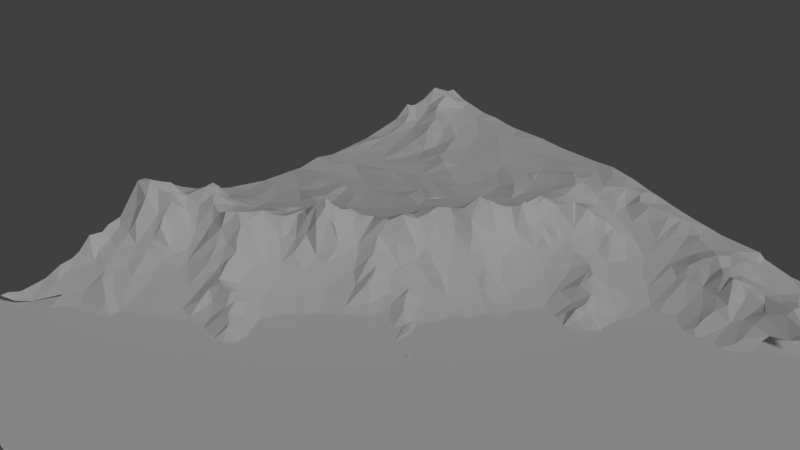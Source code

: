# Source: moretrees.blend  (saved by Blender 2.78.0; exported with 4.5.12 LTS)
import bpy
from mathutils import Matrix  # noqa: F401  (used for matrix-valued properties, if any)

bpy.ops.wm.read_factory_settings(use_empty=True)
scene = bpy.context.scene
scene.name = 'Scene'

# ---- collections
col_collection_1 = bpy.data.collections.new('Collection 1'); scene.collection.children.link(col_collection_1)
col_collection_2 = bpy.data.collections.new('Collection 2'); scene.collection.children.link(col_collection_2)
col_collection_2.hide_render = True
col_collection_2.hide_viewport = True

# ---- materials (node trees are filled in below, after node groups)
mat_planerange = bpy.data.materials.new('planerange')
mat_planerange.alpha_threshold = 0.0
mat_planerange.roughness = 0.5
mat_material_001 = bpy.data.materials.new('Material.001')
mat_material_001.alpha_threshold = 0.0
mat_material_001.roughness = 0.5
mat_isobark = bpy.data.materials.new('isobark')
mat_isobark.alpha_threshold = 0.0
mat_isobark.roughness = 0.5
mat_leaves = bpy.data.materials.new('leaves')
mat_leaves.alpha_threshold = 0.0
mat_leaves.roughness = 0.5
mat_bark = bpy.data.materials.new('bark')
mat_bark.alpha_threshold = 0.0
mat_bark.roughness = 0.5

# ---- material node trees
mat_planerange.use_nodes = True; mat_planerange.node_tree.nodes.clear()
_N = mat_planerange.node_tree.nodes; _L = mat_planerange.node_tree.links
n0 = _N.new('ShaderNodeRGBCurve'); n0.name = 'RGB Curves'; n0.location = (-268, 400)
_c = n0.mapping.curves[3]
while len(_c.points) > 2: _c.points.remove(_c.points[-1])
_c.points[0].location = (0.0, 0.0); _c.points[0].handle_type = 'AUTO'
_c.points[1].location = (0.19091, 0.2); _c.points[1].handle_type = 'AUTO'
_p = _c.points.new(0.63182, 0.68125); _p.handle_type = 'AUTO'
_p = _c.points.new(1.0, 1.0); _p.handle_type = 'AUTO'
n0.mapping.update()
n0.inputs[1].default_value = (0.1491, 0.5366, 0.009909, 1.0)
n1 = _N.new('ShaderNodeBsdfAnisotropic'); n1.name = 'Glossy BSDF'; n1.location = (71, 429)
n1.distribution = 'GGX'
n1.inputs[1].default_value = 0.801
n2 = _N.new('ShaderNodeOutputMaterial'); n2.name = 'Material Output'; n2.location = (816, 279)
n3 = _N.new('ShaderNodeBsdfDiffuse'); n3.name = 'Diffuse BSDF'; n3.location = (476, 327)
_L.new(n3.outputs[0], n2.inputs[0])
_L.new(n0.outputs[0], n1.inputs[0])
_L.new(n1.outputs[0], n3.inputs[0])
n2.is_active_output = True
mat_material_001.use_nodes = True; mat_material_001.node_tree.nodes.clear()
_N = mat_material_001.node_tree.nodes; _L = mat_material_001.node_tree.links
n0 = _N.new('ShaderNodeOutputMaterial'); n0.name = 'Material Output'; n0.location = (300, 300)
n1 = _N.new('ShaderNodeBsdfDiffuse'); n1.name = 'Diffuse BSDF'; n1.location = (10, 300)
n1.inputs[0].default_value = (0.1053, 0.2883, 0.009841, 1.0)
n1.inputs[1].default_value = 0.2313
_L.new(n1.outputs[0], n0.inputs[0])
n0.is_active_output = True
mat_isobark.use_nodes = True; mat_isobark.node_tree.nodes.clear()
_N = mat_isobark.node_tree.nodes; _L = mat_isobark.node_tree.links
n0 = _N.new('ShaderNodeOutputMaterial'); n0.name = 'Material Output'; n0.location = (300, 300)
n1 = _N.new('ShaderNodeBsdfDiffuse'); n1.name = 'Diffuse BSDF'; n1.location = (10, 300)
n1.inputs[0].default_value = (0.233, 0.06644, 0.004628, 1.0)
_L.new(n1.outputs[0], n0.inputs[0])
n0.is_active_output = True
mat_leaves.use_nodes = True; mat_leaves.node_tree.nodes.clear()
_N = mat_leaves.node_tree.nodes; _L = mat_leaves.node_tree.links
n0 = _N.new('ShaderNodeOutputMaterial'); n0.name = 'Material Output'; n0.location = (300, 300)
n1 = _N.new('ShaderNodeBsdfDiffuse'); n1.name = 'Diffuse BSDF'; n1.location = (10, 300)
n1.inputs[0].default_value = (0.05912, 0.8, 0.01468, 1.0)
_L.new(n1.outputs[0], n0.inputs[0])
n0.is_active_output = True
mat_bark.use_nodes = True; mat_bark.node_tree.nodes.clear()
_N = mat_bark.node_tree.nodes; _L = mat_bark.node_tree.links
n0 = _N.new('ShaderNodeOutputMaterial'); n0.name = 'Material Output'; n0.location = (300, 300)
n1 = _N.new('ShaderNodeBsdfDiffuse'); n1.name = 'Diffuse BSDF'; n1.location = (10, 300)
n1.inputs[0].default_value = (0.2668, 0.06684, 0.006561, 1.0)
_L.new(n1.outputs[0], n0.inputs[0])
n0.is_active_output = True

# ---- world
world_world = bpy.data.worlds.new('World'); scene.world = world_world
world_world.color = (0.05088, 0.05088, 0.05088)
world_world.use_sun_shadow = False
world_world.sun_shadow_jitter_overblur = 0.0
world_world.cycles.sampling_method = 'MANUAL'

# ---- cameras
cam_camera = bpy.data.cameras.new('Camera')
cam_camera.clip_end = 100.0
cam_camera.lens = 35.0
cam_camera.sensor_width = 32.0
cam_camera.sensor_height = 18.0
cam_camera.ortho_scale = 7.314
cam_camera.dof.focus_distance = 0.0

# ---- lights
light_sun = bpy.data.lights.new('Sun', 'SUN')
light_sun.transmission_factor = 0.0
light_sun.angle = 0.1993
light_sun.energy = 1.0
light_sun.shadow_buffer_clip_start = 0.5
light_sun.shadow_soft_size = 0.1
light_sun.shadow_cascade_max_distance = 1000.0
light_lamp = bpy.data.lights.new('Lamp', 'POINT')
light_lamp.transmission_factor = 0.0
light_lamp.cutoff_distance = 30.0
light_lamp.energy = 100.0
light_lamp.shadow_buffer_clip_start = 1.001
light_lamp.shadow_soft_size = 0.1
light_lamp.shadow_maximum_resolution = 0.006
light_lamp.use_absolute_resolution = True

# ---- meshes
me_plane_002 = bpy.data.meshes.new('Plane.002')
me_plane_002.from_pydata([(-1.0, -1.0, 0.0), (1.0, -1.0, 0.0), (-1.0, 1.0, 0.0), (1.0, 1.0, 0.0)], [], [(0, 1, 3, 2)])
me_plane_002.materials.append(mat_planerange)
me_plane_002.use_remesh_preserve_volume = False
me_plane_002.use_remesh_preserve_attributes = False
me_plane_002.use_mirror_vertex_groups = False
me_plane_002.update()
me_plane_001 = bpy.data.meshes.new('Plane.001')
me_plane_001.from_pydata([(-0.9802, -0.9802, 0.2491), (-0.9804, -0.9279, 0.2279), (-0.9802, -0.8109, 0.2097), (-0.9802, -0.7525, 0.2125), (-0.9802, -0.4375, 0.2101), (-0.9802, -0.2855, 0.2175), (-0.9801, -0.217, 0.2249), (-0.9806, -0.07029, 0.2015), (-0.9803, 0.3301, 0.1641), (-0.9801, 0.3495, 0.1501), (-0.9802, 0.4356, 0.1329), (-0.9805, 0.485, 0.1328), (-0.9803, 0.5167, 0.1202), (-0.9802, -0.6986, 0.2054), (-0.9802, -0.5226, 0.2125), (-0.9801, -0.1326, 0.2151), (-0.9801, -0.03454, 0.1961), (-0.9802, 0.02497, 0.1846), (-0.9802, 0.09074, 0.1746), (-0.958, 0.4739, 0.123), (-0.9803, -0.8998, 0.2234), (-0.9802, -0.6517, 0.2048), (-0.9387, -0.2497, 0.2151), (-0.9407, -0.1387, 0.2222), (-0.9506, -0.09629, 0.2111), (-0.9422, -0.05668, 0.2146), (-0.9802, 0.1532, 0.1683), (-0.9272, 0.2819, 0.1655), (-0.9451, 0.3467, 0.1501), (-0.9511, -0.98, 0.2508), (-0.9275, -0.9245, 0.2445), (-0.9165, -0.7962, 0.2146), (-0.9221, -0.4288, 0.2065), (-0.946, -0.3269, 0.2097), (-0.8815, -0.3175, 0.2198), (-0.9341, -0.1829, 0.2233), (-0.9211, -0.06226, 0.2141), (-0.9323, -0.009629, 0.1972), (-0.9217, 0.09491, 0.1917), (-0.937, 0.1141, 0.1855), (-0.9801, 0.2008, 0.1625), (-0.9351, 0.4877, 0.1244), (-0.911, -0.9577, 0.2665), (-0.9123, -0.9086, 0.2501), (-0.9286, -0.8718, 0.2248), (-0.9135, -0.6076, 0.2102), (-0.9113, -0.1066, 0.2222), (-0.9056, 0.04782, 0.2029), (-0.9104, 0.171, 0.1756), (-0.9145, 0.3281, 0.1621), (-0.9334, 0.3873, 0.1443), (-0.8872, -0.7948, 0.2174), (-0.8977, -0.67, 0.2137), (-0.8689, -0.6317, 0.2113), (-0.9197, -0.5037, 0.2077), (-0.8812, -0.03487, 0.2125), (-0.8759, 0.002182, 0.2091), (-0.8937, 0.06653, 0.1984), (-0.883, 0.1467, 0.1746), (-0.8845, 0.1832, 0.1817), (-0.8806, 0.2904, 0.1756), (-0.8817, 0.3271, 0.1742), (-0.9107, 0.5946, 0.1177), (-0.8811, -0.9807, 0.2854), (-0.8835, -0.941, 0.2659), (-0.8873, -0.9232, 0.2693), (-0.8585, -0.1323, 0.2144), (-0.8787, -0.08753, 0.2025), (-0.8767, 0.08776, 0.1814), (-0.8828, 0.1088, 0.1849), (-0.869, 0.2399, 0.1758), (-0.8709, 0.4227, 0.1425), (-0.8286, -0.909, 0.2524), (-0.855, -0.8933, 0.2385), (-0.8439, -0.7895, 0.2154), (-0.8558, -0.4951, 0.2077), (-0.8749, -0.411, 0.2114), (-0.8637, -0.2815, 0.221), (-0.8283, -0.2498, 0.2274), (-0.857, -0.2217, 0.227), (-0.8299, -0.2202, 0.2224), (-0.8566, -0.1562, 0.2239), (-0.8468, -0.09469, 0.201), (-0.8539, -0.0664, 0.1907), (-0.8494, 0.02506, 0.1775), (-0.8124, 0.08413, 0.1571), (-0.8683, 0.4609, 0.1375), (-0.8369, 0.493, 0.1492), (-0.8646, 0.5183, 0.1424), (-0.8641, 0.5736, 0.1297), (-0.8258, -0.9012, 0.2554), (-0.8496, -0.8539, 0.2282), (-0.8427, -0.2705, 0.2279), (-0.8225, -0.1508, 0.2027), (-0.8199, -0.01037, 0.1737), (-0.827, 0.1556, 0.1538), (-0.8449, 0.2679, 0.1822), (-0.8431, 0.3175, 0.1663), (-0.844, 0.358, 0.1572), (-0.8129, 0.5393, 0.1691), (-0.8266, -0.98, 0.2553), (-0.82, -0.9453, 0.2434), (-0.8413, -0.7004, 0.2064), (-0.8147, -0.381, 0.2075), (-0.814, -0.3319, 0.2144), (-0.806, -0.06964, 0.1794), (-0.8288, 0.1085, 0.1611), (-0.8064, 0.2457, 0.1752), (-0.8069, 0.3066, 0.1763), (-0.808, 0.409, 0.1679), (-0.8, 0.4489, 0.1624), (-0.8028, 0.5477, 0.1793), (-0.8054, 0.5909, 0.1459), (-0.7831, -0.9803, 0.245), (-0.8041, -0.8908, 0.2519), (-0.7686, -0.8789, 0.235), (-0.7691, -0.8541, 0.235), (-0.7879, -0.7957, 0.2268), (-0.7838, -0.7503, 0.2141), (-0.797, -0.1276, 0.1909), (-0.7672, 0.1272, 0.142), (-0.8346, 0.2017, 0.1589), (-0.805, 0.2715, 0.1731), (-0.7818, 0.4051, 0.1708), (-0.7851, 0.5013, 0.1705), (-0.7624, -0.9802, 0.2483), (-0.771, -0.9212, 0.2287), (-0.7605, -0.804, 0.2203), (-0.7888, -0.6244, 0.2069), (-0.7884, -0.4857, 0.2058), (-0.784, -0.3655, 0.2088), (-0.781, -0.1752, 0.208), (-0.7788, 0.02456, 0.1547), (-0.7681, 0.2274, 0.1609), (-0.7782, 0.2555, 0.1627), (-0.7738, 0.2939, 0.1544), (-0.7804, 0.3288, 0.1793), (-0.7821, 0.3493, 0.18), (-0.7831, 0.382, 0.1824), (-0.7739, 0.5431, 0.1826), (-0.7858, 0.6198, 0.1376), (-0.7426, -0.9802, 0.2592), (-0.8328, -0.5887, 0.208), (-0.7628, -0.3677, 0.2124), (-0.7761, -0.2707, 0.2145), (-0.7875, -0.2195, 0.2254), (-0.7516, -0.05923, 0.186), (-0.7541, 0.0168, 0.1608), (-0.7384, 0.09708, 0.1377), (-0.7724, 0.3636, 0.1861), (-0.7577, 0.4162, 0.1511), (-0.7769, 0.4635, 0.1557), (-0.7554, 0.4754, 0.1539), (-0.745, 0.5393, 0.1763), (-0.7513, 0.5705, 0.1785), (-0.7243, -0.9802, 0.2434), (-0.7303, -0.9521, 0.2393), (-0.731, -0.9213, 0.2209), (-0.7537, -0.7324, 0.2158), (-0.7568, -0.404, 0.2074), (-0.701, -0.2486, 0.2238), (-0.7534, -0.1539, 0.2034), (-0.754, -0.1183, 0.2005), (-0.725, -0.04256, 0.2041), (-0.7367, -0.01973, 0.1811), (-0.7582, 0.1657, 0.1358), (-0.7345, 0.2999, 0.1368), (-0.7279, 0.4944, 0.1587), (-0.7245, 0.6032, 0.1715), (-0.7242, -0.8382, 0.2286), (-0.73, -0.7719, 0.2118), (-0.731, -0.4846, 0.2087), (-0.6862, -0.3934, 0.2163), (-0.7284, -0.205, 0.2239), (-0.7006, -0.1352, 0.2275), (-0.7061, -0.0735, 0.2153), (-0.7537, 0.1832, 0.1401), (-0.7241, 0.3507, 0.144), (-0.7058, 0.3972, 0.1444), (-0.7013, 0.6255, 0.1675), (-0.6866, -0.9332, 0.2158), (-0.6972, -0.8212, 0.2262), (-0.6687, -0.7435, 0.2002), (-0.753, -0.6664, 0.2071), (-0.6813, -0.4607, 0.2076), (-0.7138, -0.3357, 0.2128), (-0.6937, -0.01946, 0.1802), (-0.6789, 0.07481, 0.1389), (-0.737, 0.2444, 0.1395), (-0.6893, -0.9802, 0.2155), (-0.666, -0.7898, 0.2125), (-0.658, -0.3627, 0.2207), (-0.6428, -0.3003, 0.2202), (-0.6887, -0.17, 0.223), (-0.6651, -0.1298, 0.253), (-0.6741, -0.1263, 0.2467), (-0.6838, -0.08874, 0.243), (-0.6707, -0.05077, 0.184), (-0.6867, 0.009067, 0.1739), (-0.6804, 0.1361, 0.124), (-0.727, 0.2216, 0.1312), (-0.6756, 0.3785, 0.1322), (-0.7018, 0.4501, 0.1308), (-0.6935, 0.4843, 0.1372), (-0.6858, 0.5339, 0.1331), (-0.6968, 0.5824, 0.1431), (-0.6457, -0.8219, 0.208), (-0.6511, -0.6805, 0.2106), (-0.6516, -0.5023, 0.2069), (-0.6244, -0.3324, 0.2296), (-0.657, -0.1992, 0.235), (-0.6245, -0.08423, 0.1932), (-0.6323, 0.003469, 0.1529), (-0.6406, 0.1828, 0.1128), (-0.6378, 0.4893, 0.124), (-0.6968, -0.8968, 0.2095), (-0.6253, -0.6802, 0.2138), (-0.6345, -0.2494, 0.2303), (-0.6293, -0.1658, 0.2431), (-0.6283, 0.04912, 0.1407), (-0.646, 0.2502, 0.1176), (-0.6214, 0.3756, 0.1216), (-0.6471, -0.9439, 0.2038), (-0.6227, -0.7573, 0.1953), (-0.6275, -0.5871, 0.2074), (-0.6038, -0.1882, 0.2667), (-0.6452, 0.3038, 0.1096), (-0.6653, 0.3475, 0.1195), (-0.5887, 0.3747, 0.1131), (-0.6716, 0.4298, 0.12), (-0.6145, -0.4517, 0.2077), (-0.5989, -0.3092, 0.23), (-0.6243, -0.2215, 0.2427), (-0.5967, -0.2036, 0.2693), (-0.5945, -0.1183, 0.2013), (-0.5963, -0.07258, 0.1808), (-0.5858, 0.002191, 0.155), (-0.5923, 0.2318, 0.1025), (-0.5609, 0.3984, 0.09837), (-0.6051, 0.4797, 0.1124), (-0.6157, 0.5172, 0.1079), (-0.5842, 0.604, 0.09968), (-0.5842, 0.6436, 0.09992), (-0.5791, -0.6745, 0.2019), (-0.5922, -0.6236, 0.2149), (-0.5245, -0.4864, 0.2089), (-0.6135, -0.3901, 0.2136), (-0.5634, -0.289, 0.2341), (-0.5569, -0.2348, 0.2432), (-0.5524, -0.1603, 0.2218), (-0.5644, -0.1089, 0.202), (-0.5623, -0.07797, 0.1756), (-0.5657, -0.02892, 0.165), (-0.5867, 0.08319, 0.1309), (-0.5483, 0.2728, 0.09428), (-0.5675, 0.3484, 0.1027), (-0.5534, 0.435, 0.09424), (-0.5644, 0.5644, 0.09629), (-0.5643, 0.6041, 0.09622), (-0.6026, -0.9264, 0.1962), (-0.5917, -0.8124, 0.1974), (-0.5597, -0.7182, 0.1946), (-0.5566, -0.6679, 0.201), (-0.5436, -0.3737, 0.2149), (-0.5433, -0.2087, 0.2652), (-0.5607, -0.1889, 0.2524), (-0.5449, -0.1091, 0.1868), (-0.562, 0.02673, 0.1562), (-0.5433, 0.1124, 0.1348), (-0.5582, 0.1924, 0.1091), (-0.5446, 0.5248, 0.09246), (-0.5445, 0.5644, 0.09235), (-0.5415, -0.7772, 0.1862), (-0.5782, -0.5921, 0.2099), (-0.5408, -0.2846, 0.229), (-0.5135, -0.241, 0.2456), (-0.5296, -0.2074, 0.2737), (-0.5239, -0.1251, 0.1997), (-0.5302, 0.06938, 0.1534), (-0.5248, 0.5049, 0.08784), (-0.5248, 0.5248, 0.08892), (-0.5272, -0.712, 0.1941), (-0.4946, -0.5922, 0.1962), (-0.4711, -0.3182, 0.2351), (-0.5073, -0.1994, 0.2731), (-0.5021, -0.1639, 0.2231), (-0.5162, -0.06979, 0.1616), (-0.5323, 0.04625, 0.1497), (-0.5201, 0.1269, 0.1269), (-0.5116, 0.238, 0.1013), (-0.5153, 0.3122, 0.08773), (-0.505, 0.4654, 0.08537), (-0.5049, 0.505, 0.08576), (-0.5502, -0.9802, 0.184), (-0.5072, -0.9561, 0.1864), (-0.544, -0.9196, 0.1855), (-0.5599, -0.8578, 0.1872), (-0.4756, -0.8218, 0.1805), (-0.4923, -0.6342, 0.1919), (-0.4696, -0.5093, 0.2067), (-0.4945, -0.5034, 0.2115), (-0.4906, -0.2246, 0.2647), (-0.471, -0.1795, 0.2048), (-0.4893, -0.1171, 0.1708), (-0.5172, -0.000383, 0.1414), (-0.5024, 0.07286, 0.1496), (-0.488, 0.2054, 0.1055), (-0.4851, 0.4456, 0.08328), (-0.4851, 0.4653, 0.08407), (-0.4538, -0.7141, 0.1866), (-0.4647, -0.6081, 0.2023), (-0.4688, -0.4356, 0.2179), (-0.4415, -0.3786, 0.2272), (-0.4627, -0.05521, 0.1391), (-0.4609, 0.335, 0.07945), (-0.4654, 0.4258, 0.0832), (-0.4653, 0.4455, 0.08033), (-0.4653, 0.703, 0.08331), (-0.4653, 0.7228, 0.08722), (-0.4594, -0.9358, 0.1788), (-0.481, -0.8995, 0.1797), (-0.4642, -0.7442, 0.1823), (-0.4378, -0.5329, 0.2108), (-0.4704, -0.2425, 0.267), (-0.4608, -0.2377, 0.2606), (-0.4677, 0.07159, 0.1486), (-0.4626, 0.1176, 0.142), (-0.4734, 0.1253, 0.139), (-0.4471, 0.251, 0.09546), (-0.4455, 0.4059, 0.0781), (-0.4455, 0.4257, 0.08102), (-0.4225, -0.7539, 0.191), (-0.4336, -0.6322, 0.1937), (-0.4298, -0.4466, 0.2177), (-0.4633, -0.2846, 0.2511), (-0.4332, -0.2684, 0.2901), (-0.4276, -0.2466, 0.2788), (-0.4419, -0.09223, 0.1495), (-0.4299, 0.03014, 0.1211), (-0.4325, 0.1273, 0.1334), (-0.4316, 0.1537, 0.1185), (-0.4236, 0.2284, 0.09486), (-0.4256, 0.3862, 0.07625), (-0.4257, 0.4059, 0.07568), (-0.3992, -0.8822, 0.1738), (-0.3982, -0.6507, 0.1986), (-0.3772, -0.3702, 0.2402), (-0.4063, -0.313, 0.2571), (-0.4059, -0.2475, 0.308), (-0.407, -0.1929, 0.2053), (-0.4615, -0.153, 0.1828), (-0.4062, 0.1499, 0.129), (-0.3941, 0.2299, 0.09447), (-0.4059, 0.3466, 0.07539), (-0.4059, 0.3861, 0.07207), (-0.421, -0.5492, 0.2055), (-0.4026, -0.4672, 0.2208), (-0.3718, -0.3141, 0.2643), (-0.3866, -0.1505, 0.1672), (-0.4039, -0.06973, 0.1378), (-0.3806, 0.02866, 0.1071), (-0.4225, 0.0873, 0.1192), (-0.3647, 0.2064, 0.09392), (-0.3861, 0.3266, 0.08002), (-0.3861, 0.3465, 0.07761), (-0.3916, -0.9802, 0.1716), (-0.3638, -0.8038, 0.1794), (-0.3945, -0.7587, 0.1871), (-0.3822, -0.4793, 0.2177), (-0.3956, -0.2639, 0.3195), (-0.3497, -0.2519, 0.263), (-0.3871, 0.1281, 0.138), (-0.372, 0.1468, 0.1156), (-0.3662, 0.2674, 0.08197), (-0.3665, 0.3267, 0.07433), (-0.3444, -0.9349, 0.1834), (-0.3483, -0.8834, 0.1874), (-0.3664, -0.6641, 0.1992), (-0.357, -0.5806, 0.2075), (-0.3512, -0.2856, 0.2869), (-0.3472, -0.1954, 0.193), (-0.3603, -0.04629, 0.1224), (-0.38, 0.1037, 0.1167), (-0.3465, 0.2277, 0.08917), (-0.3465, 0.2673, 0.07911), (-0.3247, -0.9802, 0.1827), (-0.3429, -0.7574, 0.1826), (-0.315, -0.6737, 0.1912), (-0.33, -0.562, 0.2122), (-0.3491, -0.5278, 0.2226), (-0.3354, -0.399, 0.2428), (-0.3206, -0.3495, 0.2765), (-0.3346, -0.3251, 0.2767), (-0.3274, -0.3059, 0.2694), (-0.3328, -0.2287, 0.2227), (-0.3105, -0.2105, 0.1893), (-0.3276, -0.1038, 0.1368), (-0.3294, 0.1268, 0.09636), (-0.3268, 0.2079, 0.08428), (-0.3267, 0.2277, 0.08584), (-0.3166, -0.8486, 0.1776), (-0.3052, -0.564, 0.2053), (-0.3244, -0.4527, 0.2278), (-0.3015, -0.342, 0.2846), (-0.31, -0.2789, 0.2312), (-0.311, -0.1488, 0.1593), (-0.3081, -0.05224, 0.1154), (-0.2873, 0.06917, 0.08744), (-0.3393, 0.07438, 0.09668), (-0.3069, 0.1089, 0.08946), (-0.307, 0.1624, 0.08355), (-0.3069, 0.2079, 0.0801), (-0.2887, -0.897, 0.1734), (-0.2644, -0.6461, 0.1982), (-0.2769, -0.4281, 0.234), (-0.2783, -0.1956, 0.1677), (-0.2871, 0.1089, 0.08453), (-0.2526, -0.9802, 0.1675), (-0.2843, -0.7851, 0.1836), (-0.2752, -0.3835, 0.2662), (-0.2715, -0.3483, 0.2739), (-0.2626, -0.288, 0.213), (-0.2869, -0.2512, 0.198), (-0.2653, -0.1058, 0.1292), (-0.2674, 0.0296, 0.09229), (-0.2673, 0.06931, 0.08599), (-0.2723, -0.7345, 0.1898), (-0.2137, -0.5628, 0.2153), (-0.2693, -0.5121, 0.2153), (-0.2502, -0.3949, 0.2547), (-0.2745, -0.324, 0.2471), (-0.2724, -0.1432, 0.1411), (-0.2504, -0.05936, 0.1132), (-0.2475, 0.0297, 0.09545), (-0.2316, -0.8518, 0.1864), (-0.2368, -0.7428, 0.1992), (-0.2242, -0.4024, 0.2647), (-0.2374, -0.3663, 0.2574), (-0.2355, -0.2252, 0.1663), (-0.2362, -0.08182, 0.1136), (-0.2477, 0.01005, 0.1011), (-0.2277, -0.009901, 0.1025), (-0.2277, 0.009901, 0.1036), (-0.2254, -0.7882, 0.1918), (-0.2196, -0.709, 0.1968), (-0.2374, -0.6638, 0.2034), (-0.1957, -0.4549, 0.241), (-0.2231, -0.4316, 0.2457), (-0.2076, -0.3896, 0.2721), (-0.2146, -0.3378, 0.2424), (-0.2111, -0.2979, 0.2026), (-0.208, -0.02974, 0.09689), (-0.2079, -0.009901, 0.0945), (-0.2245, -0.9802, 0.1695), (-0.2188, -0.8418, 0.1911), (-0.1582, -0.5958, 0.2229), (-0.1779, -0.4225, 0.2572), (-0.1886, -0.3721, 0.2892), (-0.1882, -0.3102, 0.2055), (-0.1938, -0.2179, 0.1631), (-0.1643, -0.1471, 0.1228), (-0.1766, -0.7197, 0.2056), (-0.15, -0.5036, 0.2424), (-0.1542, -0.4609, 0.2564), (-0.1527, -0.3564, 0.2204), (-0.1683, -0.0297, 0.09246), (-0.1823, -0.7969, 0.1885), (-0.1518, -0.3956, 0.272), (-0.1651, -0.292, 0.179), (-0.1577, -0.2304, 0.1459), (-0.1666, -0.1121, 0.1127), (-0.1681, -0.04959, 0.09833), (-0.1289, -0.7675, 0.202), (-0.1213, -0.7286, 0.2144), (-0.1651, -0.6775, 0.2058), (-0.1475, -0.4081, 0.275), (-0.09854, -0.2413, 0.1419), (-0.1308, -0.115, 0.1046), (-0.1502, -0.8418, 0.1815), (-0.1007, -0.665, 0.2206), (-0.1089, -0.505, 0.279), (-0.1106, -0.487, 0.2712), (-0.125, -0.4622, 0.2691), (-0.1273, -0.3599, 0.2045), (-0.1203, -0.3079, 0.1712), (-0.07779, -0.3035, 0.1596), (-0.1171, -0.939, 0.1764), (-0.09094, -0.7525, 0.1993), (-0.07324, -0.6445, 0.2272), (-0.1089, -0.5616, 0.2481), (-0.1302, -0.4486, 0.2522), (-0.06962, -0.4349, 0.2046), (-0.1194, -0.3999, 0.2363), (-0.07665, -0.3726, 0.1989), (-0.107, -0.192, 0.1238), (-0.09674, -0.1446, 0.1104), (-0.1041, -0.9802, 0.1725), (-0.08141, -0.8717, 0.1854), (-0.08083, -0.6047, 0.2409), (-0.08236, -0.5701, 0.27), (-0.08614, -0.5424, 0.2722), (-0.07464, -0.5111, 0.2884), (-0.08834, -0.478, 0.2467), (-0.08194, -0.2302, 0.1427), (-0.06762, -0.0912, 0.09336), (-0.09194, -0.04944, 0.08676), (-0.0415, -0.8802, 0.1936), (-0.06038, -0.6982, 0.2138), (-0.05241, -0.5232, 0.3083), (-0.05499, -0.4159, 0.1876), (-0.06338, -0.3414, 0.1826), (-0.04854, -0.3296, 0.1752), (-0.05581, -0.2113, 0.1299), (-0.0418, -0.1583, 0.1073), (-0.04997, -0.04942, 0.08487), (-0.02419, -0.9445, 0.1855), (-0.03534, -0.5953, 0.2597), (-0.04294, -0.5461, 0.327), (-0.02993, -0.4885, 0.2592), (-0.02256, -0.4652, 0.2125), (-0.01651, -0.3888, 0.1594), (-0.05317, -0.3662, 0.1951), (-0.03103, -0.2399, 0.1195), (-0.02968, -0.04959, 0.07907), (-0.0297, -0.0297, 0.07659), (-0.01098, -0.7044, 0.2318), (0.006907, -0.6795, 0.232), (-0.006172, -0.6418, 0.2375), (-0.008328, -0.6024, 0.2711), (-0.01379, -0.5631, 0.3023), (-0.01433, -0.5561, 0.3023), (-0.0279, -0.5266, 0.3117), (-0.0268, -0.5102, 0.277), (-0.03348, -0.1901, 0.1234), (-0.009963, -0.03001, 0.07511), (-0.009927, -0.01009, 0.07075), (0.002152, -0.869, 0.2015), (0.01725, -0.736, 0.2245), (0.009636, -0.5699, 0.2746), (0.009901, -0.5248, 0.2734), (0.00641, -0.3525, 0.14), (-0.008447, -0.3109, 0.1518), (-0.05877, -0.2674, 0.1365), (0.03764, -0.1686, 0.09188), (-0.01553, -0.1591, 0.1068), (0.002165, -0.1319, 0.1066), (-0.01377, -0.8149, 0.2015), (0.01384, -0.6105, 0.2624), (0.02944, -0.4596, 0.1689), (-0.001433, -0.3202, 0.1526), (0.009455, -0.2824, 0.1201), (0.02126, -0.09451, 0.08997), (0.0297, 0.009901, 0.0705), (0.02404, -0.9802, 0.1946), (0.05883, -0.9205, 0.2066), (0.05069, -0.7822, 0.2207), (0.04411, -0.6859, 0.2515), (0.04481, -0.6282, 0.2591), (0.03734, -0.4946, 0.1799), (0.05366, -0.4137, 0.1367), (0.07148, -0.322, 0.1102), (0.04454, -0.2478, 0.0975), (0.04393, -0.1275, 0.1043), (0.05727, -0.08169, 0.097), (0.06898, -0.05507, 0.1057), (0.02962, -0.009728, 0.07573), (0.0495, 0.009901, 0.07113), (0.0495, 0.0297, 0.06554), (0.05941, -0.8525, 0.2218), (0.1093, -0.7348, 0.247), (0.0684, -0.6546, 0.2606), (0.06244, -0.5992, 0.2148), (0.03174, -0.5466, 0.2286), (0.06931, 0.0297, 0.06633), (0.06931, 0.0495, 0.06162), (0.0859, -0.8229, 0.237), (0.05262, -0.5722, 0.2112), (0.08668, -0.5401, 0.1889), (0.08504, -0.4856, 0.1546), (0.07737, -0.01999, 0.08394), (0.08911, 0.0495, 0.06229), (0.08862, 0.08919, 0.05683), (0.09064, -0.8873, 0.2288), (0.09625, -0.8561, 0.2429), (0.0872, -0.6837, 0.2707), (0.08806, -0.6061, 0.2069), (0.1128, -0.2855, 0.0928), (0.09461, -0.1279, 0.09559), (0.1211, -0.03298, 0.07991), (0.1089, -0.009901, 0.08909), (0.1095, 0.02758, 0.07259), (0.1085, 0.08897, 0.06287), (0.109, 0.1277, 0.04094), (0.1109, -0.9802, 0.2206), (0.1249, -0.9159, 0.2449), (0.1287, -0.8614, 0.2924), (0.1067, -0.798, 0.241), (0.1257, -0.7011, 0.2714), (0.124, -0.6246, 0.2112), (0.1223, -0.5515, 0.1673), (0.1362, -0.4495, 0.1254), (0.1069, -0.385, 0.1137), (0.1022, -0.1057, 0.0847), (0.1651, -0.9149, 0.2601), (0.1363, -0.8815, 0.2975), (0.1481, -0.8299, 0.2795), (0.1493, -0.6768, 0.2596), (0.1579, -0.3481, 0.09619), (0.1318, -0.08225, 0.0738), (0.1484, 0.1088, 0.04423), (0.1485, 0.1287, 0.04086), (0.1652, -0.8351, 0.2885), (0.1629, -0.7813, 0.276), (0.1702, -0.7418, 0.2688), (0.162, -0.7025, 0.2856), (0.1764, -0.6649, 0.2646), (0.16, -0.6161, 0.2151), (0.1551, -0.5727, 0.1718), (0.1492, -0.5173, 0.1468), (0.1858, -0.2629, 0.07574), (0.1183, -0.2034, 0.07641), (0.1185, -0.1668, 0.07606), (0.1586, -0.0599, 0.06543), (0.1513, 0.002568, 0.06383), (0.1682, 0.08899, 0.04371), (0.1683, 0.1089, 0.04168), (0.1779, -0.9604, 0.2612), (0.1487, -0.9493, 0.2402), (0.2075, -0.9269, 0.2723), (0.1719, -0.8644, 0.3038), (0.186, -0.7994, 0.2776), (0.1885, -0.7612, 0.2671), (0.1881, -0.7228, 0.2883), (0.1699, -0.3769, 0.1028), (0.1855, -0.9806, 0.2563), (0.2152, -0.7109, 0.2489), (0.2058, -0.6471, 0.2322), (0.2076, -0.3835, 0.09492), (0.2037, -0.3185, 0.09059), (0.1503, -0.1296, 0.07595), (0.1846, -0.111, 0.0625), (0.2229, -0.03192, 0.04977), (0.1865, 0.02965, 0.05715), (0.2081, 0.04963, 0.04558), (0.2079, 0.08909, 0.04073), (0.2281, -0.9101, 0.2858), (0.2217, -0.8929, 0.2805), (0.212, -0.8412, 0.2648), (0.223, -0.6739, 0.2184), (0.2205, -0.629, 0.209), (0.2062, -0.6113, 0.1932), (0.1941, -0.5826, 0.1708), (0.2038, -0.5082, 0.1314), (0.2072, -0.2834, 0.0829), (0.2258, -0.15, 0.05589), (0.2277, 0.00989, 0.04467), (0.2278, 0.04957, 0.04164), (0.246, -0.8583, 0.2559), (0.2539, -0.7972, 0.2189), (0.2114, -0.7688, 0.2392), (0.2529, -0.6218, 0.1975), (0.214, -0.2187, 0.06582), (0.287, -0.06938, 0.0427), (0.2477, -0.009719, 0.04617), (0.2475, 0.009901, 0.04241), (0.2534, -0.9802, 0.3019), (0.2349, -0.9634, 0.2885), (0.2439, -0.9405, 0.3126), (0.2531, -0.9117, 0.2911), (0.2527, -0.7593, 0.2093), (0.244, -0.6929, 0.2182), (0.2605, -0.5711, 0.1497), (0.25, -0.4802, 0.1139), (0.2611, -0.3397, 0.07849), (0.2673, -0.0297, 0.04448), (0.2673, -0.009901, 0.04149), (0.2871, -0.9604, 0.3198), (0.2966, -0.9219, 0.3206), (0.2858, -0.8684, 0.2937), (0.2819, -0.8408, 0.2526), (0.2682, -0.8046, 0.2192), (0.2663, -0.723, 0.2129), (0.301, -0.5993, 0.1697), (0.2797, -0.541, 0.1476), (0.2689, -0.501, 0.1254), (0.2845, -0.4229, 0.09697), (0.3078, -0.2493, 0.05928), (0.2871, -0.02915, 0.0436), (0.3065, -0.9803, 0.3339), (0.3041, -0.9444, 0.3409), (0.3044, -0.8288, 0.2268), (0.3002, -0.7686, 0.1871), (0.3227, -0.7364, 0.1694), (0.2882, -0.7005, 0.1838), (0.3066, -0.5284, 0.1647), (0.305, -0.5073, 0.1472), (0.3069, -0.08911, 0.04245), (0.3069, -0.06931, 0.04095), (0.3285, -0.98, 0.3342), (0.3193, -0.8617, 0.2598), (0.3439, -0.8011, 0.1926), (0.2895, -0.6737, 0.1808), (0.2763, -0.6417, 0.1731), (0.2794, -0.6192, 0.1749), (0.3093, -0.5754, 0.1703), (0.3337, -0.516, 0.1349), (0.3147, -0.4651, 0.1204), (0.3267, -0.1287, 0.04364), (0.3267, -0.08911, 0.04064), (0.3381, -0.9216, 0.3057), (0.3434, -0.8419, 0.2451), (0.3734, -0.7886, 0.1696), (0.3658, -0.6618, 0.1388), (0.3371, -0.5954, 0.1546), (0.3415, -0.4275, 0.1119), (0.3364, -0.3996, 0.1023), (0.3465, 0.4059, 0.04051), (0.3659, -0.9449, 0.2625), (0.3254, -0.8834, 0.2597), (0.3691, -0.8468, 0.2069), (0.3637, -0.6283, 0.1311), (0.3498, -0.5639, 0.1323), (0.3434, -0.4895, 0.1337), (0.3582, -0.4611, 0.1266), (0.3705, -0.3926, 0.09916), (0.3252, -0.3443, 0.07738), (0.3626, -0.2009, 0.04897), (0.3663, -0.1485, 0.04264), (0.3663, -0.1287, 0.0406), (0.386, -0.9106, 0.2472), (0.367, -0.7258, 0.1511), (0.3729, -0.5844, 0.1381), (0.4165, -0.5737, 0.1065), (0.3798, -0.5025, 0.1181), (0.397, -0.3651, 0.09316), (0.382, -0.281, 0.06406), (0.3861, 0.4059, 0.04069), (0.4026, -0.9811, 0.2364), (0.4102, -0.919, 0.2137), (0.3913, -0.8432, 0.1884), (0.4158, -0.6154, 0.112), (0.3743, -0.4456, 0.1267), (0.3998, -0.3306, 0.08101), (0.4016, -0.2053, 0.05538), (0.4166, -0.9616, 0.2204), (0.4099, -0.8777, 0.1893), (0.4003, -0.7813, 0.154), (0.3765, -0.5287, 0.1118), (0.4266, -0.3501, 0.08241), (0.4203, -0.3033, 0.07488), (0.4258, -0.1677, 0.05147), (0.4258, -0.1484, 0.04256), (0.4427, -0.9823, 0.2248), (0.4564, -0.9119, 0.1819), (0.4591, -0.8461, 0.1555), (0.4317, -0.4552, 0.09194), (0.4227, -0.4118, 0.08292), (0.4373, -0.2476, 0.07159), (0.4391, -0.221, 0.06098), (0.4455, -0.1881, 0.04966), (0.4455, -0.1683, 0.04228), (0.4653, -0.9802, 0.2098), (0.4561, -0.9552, 0.1938), (0.4675, -0.8053, 0.1431), (0.4402, -0.6971, 0.1232), (0.5033, -0.7036, 0.1081), (0.4697, -0.6263, 0.1021), (0.4289, -0.5102, 0.09363), (0.4364, -0.3297, 0.06972), (0.4556, -0.2836, 0.05922), (0.4653, -0.2277, 0.04894), (0.4654, -0.188, 0.04231), (0.4658, -0.7499, 0.1251), (0.4534, -0.5413, 0.08919), (0.4665, -0.3894, 0.067), (0.5088, -0.3177, 0.04988), (0.4852, -0.2475, 0.04678), (0.4851, -0.2277, 0.04335), (0.4996, -0.9478, 0.1744), (0.5121, -0.8791, 0.1504), (0.4954, -0.8552, 0.1478), (0.5049, -0.2673, 0.04543), (0.505, -0.2475, 0.04325), (0.5041, -0.9818, 0.2137), (0.5518, -0.6176, 0.08456), (0.5106, -0.5812, 0.08695), (0.5173, -0.4685, 0.067), (0.4758, -0.4301, 0.07508), (0.5262, -0.368, 0.05725), (0.5248, -0.2871, 0.04421), (0.5248, -0.2673, 0.0425), (0.5446, -0.9802, 0.1739), (0.5229, -0.9302, 0.1567), (0.5359, -0.858, 0.143), (0.5335, -0.8017, 0.1233), (0.5478, -0.7396, 0.1045), (0.5644, -0.5536, 0.0754), (0.5732, -0.403, 0.05108), (0.5152, -0.404, 0.06991), (0.5445, -0.307, 0.04313), (0.5446, -0.2871, 0.04119), (0.5622, -0.7862, 0.1229), (0.5513, -0.6547, 0.09452), (0.5643, -0.3268, 0.0466), (0.5644, -0.3069, 0.04259), (0.569, -0.9801, 0.1608), (0.5745, -0.919, 0.1392), (0.5799, -0.7351, 0.1047), (0.5843, -0.3465, 0.04335), (0.5842, -0.3267, 0.04089), (0.592, -0.9557, 0.1434), (0.5964, -0.6222, 0.08378), (0.5848, -0.5803, 0.07558), (0.6232, -0.4993, 0.05861), (0.604, 0.3663, 0.04046), (0.6055, -0.9815, 0.154), (0.5937, -0.8624, 0.1181), (0.6458, -0.797, 0.09516), (0.5928, -0.7661, 0.1079), (0.5987, -0.6741, 0.08291), (0.6611, -0.611, 0.06488), (0.634, -0.5549, 0.06991), (0.6238, -0.3663, 0.0427), (0.6238, -0.3465, 0.04049), (0.6093, -0.737, 0.09716), (0.6538, -0.6784, 0.07978), (0.6376, -0.9433, 0.1286), (0.6635, -0.517, 0.06451), (0.6542, -0.46, 0.05034), (0.6833, -0.4256, 0.04379), (0.6634, -0.3861, 0.04395), (0.6634, -0.3663, 0.04067), (0.6554, -0.9801, 0.13), (0.6442, -0.8964, 0.1144), (0.6777, -0.8518, 0.09886), (0.699, -0.7479, 0.07842), (0.6825, -0.7209, 0.08333), (0.6832, -0.3861, 0.04233), (0.7184, -0.933, 0.1057), (0.7, -0.8715, 0.1017), (0.7063, -0.786, 0.08395), (0.7248, -0.5376, 0.04905), (0.703, -0.4456, 0.04453), (0.703, -0.4257, 0.0427), (0.6986, -0.4982, 0.05305), (0.7306, -0.9803, 0.1191), (0.7376, -0.5861, 0.06123), (0.7623, -0.5073, 0.0418), (0.7624, -0.9802, 0.1326), (0.758, -0.9512, 0.116), (0.7627, -0.4654, 0.04522), (0.7623, -0.4455, 0.04385), (0.7624, -0.4257, 0.04127), (0.785, -0.9807, 0.1319), (0.7822, -0.4653, 0.04051), (0.7822, -0.4257, 0.04127), (0.8218, 0.3267, 0.0423), (0.8812, 0.4653, 0.04397), (0.9604, -0.9802, 0.1123)], [(241, 242), (257, 258), (317, 318), (241, 258)], [(0, 29, 1), (20, 44, 2), (45, 14, 21), (4, 33, 5), (5, 22, 6), (15, 24, 7), (27, 8, 40), (19, 10, 9), (19, 11, 10), (19, 12, 11), (54, 4, 14), (25, 37, 16), (17, 47, 18), (38, 39, 18), (28, 50, 19), (42, 64, 30), (52, 45, 21), (23, 46, 24), (25, 36, 37), (26, 48, 40), (27, 49, 28), (41, 89, 19), (102, 52, 31), (34, 77, 22), (36, 55, 37), (55, 47, 37), (47, 57, 38), (50, 86, 41), (65, 73, 43), (43, 73, 44), (91, 51, 31), (45, 75, 54), (75, 32, 54), (76, 33, 32), (79, 81, 22), (55, 56, 47), (68, 69, 38), (96, 60, 27), (49, 71, 50), (101, 64, 63), (142, 75, 45), (81, 66, 46), (82, 67, 46), (85, 68, 57), (58, 95, 59), (96, 97, 60), (97, 61, 60), (98, 71, 61), (88, 112, 89), (100, 101, 63), (72, 73, 65), (74, 102, 51), (52, 102, 53), (76, 103, 34), (80, 81, 79), (82, 83, 67), (83, 94, 56), (94, 84, 56), (84, 85, 57), (106, 69, 68), (59, 121, 70), (72, 90, 73), (91, 118, 74), (102, 128, 142), (104, 77, 103), (78, 80, 79), (93, 66, 81), (105, 83, 82), (107, 96, 121), (96, 108, 97), (98, 110, 86), (101, 126, 72), (90, 114, 91), (91, 117, 118), (130, 104, 103), (104, 144, 92), (92, 144, 78), (145, 80, 78), (131, 93, 80), (119, 105, 93), (105, 94, 83), (132, 84, 94), (132, 85, 84), (95, 165, 121), (107, 122, 96), (122, 108, 96), (98, 138, 109), (124, 99, 87), (99, 111, 112), (113, 101, 100), (116, 117, 114), (159, 103, 129), (131, 161, 119), (120, 95, 106), (120, 165, 95), (121, 133, 107), (134, 122, 107), (122, 135, 108), (138, 123, 109), (123, 110, 109), (110, 151, 124), (127, 117, 116), (127, 158, 117), (161, 162, 119), (119, 146, 132), (165, 176, 121), (134, 135, 122), (150, 151, 123), (151, 139, 124), (139, 154, 140), (126, 215, 115), (169, 127, 116), (170, 158, 127), (142, 171, 129), (171, 159, 129), (173, 131, 145), (146, 164, 147), (148, 120, 106), (148, 165, 120), (176, 200, 133), (200, 188, 133), (188, 166, 134), (166, 135, 134), (135, 166, 136), (178, 150, 138), (153, 154, 139), (154, 168, 140), (155, 156, 141), (215, 169, 116), (169, 181, 170), (170, 182, 158), (160, 145, 144), (162, 175, 146), (146, 163, 164), (199, 165, 148), (151, 202, 152), (182, 207, 158), (207, 183, 158), (224, 171, 142), (192, 160, 144), (174, 196, 161), (166, 227, 177), (229, 202, 150), (202, 203, 167), (215, 206, 169), (190, 170, 181), (191, 185, 172), (210, 173, 160), (195, 196, 174), (196, 197, 175), (165, 213, 176), (213, 200, 176), (227, 201, 177), (177, 201, 178), (189, 222, 180), (206, 190, 181), (224, 208, 184), (191, 192, 185), (212, 198, 186), (219, 187, 198), (200, 220, 188), (223, 182, 190), (184, 246, 191), (191, 209, 192), (217, 210, 192), (210, 218, 193), (218, 194, 193), (211, 195, 194), (211, 196, 195), (211, 197, 196), (197, 212, 186), (212, 219, 198), (187, 213, 199), (227, 221, 201), (229, 239, 202), (293, 222, 189), (222, 259, 180), (259, 215, 180), (215, 260, 206), (260, 223, 206), (216, 207, 223), (207, 244, 224), (246, 209, 191), (228, 229, 201), (223, 261, 216), (216, 243, 244), (244, 273, 224), (246, 231, 209), (231, 192, 209), (212, 236, 219), (253, 213, 219), (254, 226, 220), (239, 240, 214), (248, 232, 217), (249, 218, 225), (249, 234, 218), (269, 237, 253), (226, 255, 227), (238, 229, 228), (245, 246, 230), (246, 263, 231), (264, 265, 233), (256, 229, 238), (295, 320, 259), (320, 296, 259), (262, 298, 244), (298, 273, 244), (263, 274, 247), (266, 250, 249), (266, 251, 250), (304, 267, 252), (267, 287, 278), (253, 278, 268), (269, 289, 254), (291, 240, 256), (279, 270, 240), (293, 294, 259), (294, 295, 259), (296, 297, 260), (281, 261, 272), (264, 276, 265), (286, 251, 266), (278, 288, 268), (288, 269, 268), (291, 292, 240), (292, 279, 240), (279, 280, 270), (300, 245, 282), (300, 311, 245), (311, 263, 245), (303, 286, 277), (287, 305, 278), (305, 288, 278), (288, 306, 269), (314, 342, 238), (342, 256, 238), (307, 291, 256), (297, 321, 281), (334, 275, 283), (323, 301, 275), (302, 285, 284), (302, 303, 285), (313, 304, 286), (304, 338, 287), (314, 290, 289), (315, 307, 256), (307, 308, 291), (293, 365, 294), (319, 295, 294), (319, 320, 295), (296, 344, 297), (309, 298, 321), (310, 282, 298), (311, 312, 263), (335, 323, 334), (323, 324, 301), (350, 303, 302), (340, 306, 327), (309, 332, 310), (333, 311, 299), (337, 313, 350), (341, 306, 340), (306, 328, 314), (329, 330, 315), (365, 320, 319), (320, 365, 344), (331, 309, 321), (345, 332, 309), (332, 355, 322), (333, 312, 311), (347, 334, 283), (335, 336, 323), (323, 336, 324), (349, 302, 324), (349, 350, 302), (338, 361, 325), (361, 339, 326), (326, 339, 327), (339, 340, 327), (345, 355, 332), (346, 283, 312), (346, 347, 283), (359, 381, 337), (360, 361, 338), (361, 382, 339), (340, 352, 341), (344, 366, 331), (357, 369, 347), (370, 349, 348), (363, 353, 352), (375, 344, 365), (389, 368, 355), (396, 359, 358), (383, 352, 362), (373, 363, 352), (366, 386, 367), (378, 388, 389), (402, 346, 368), (392, 379, 357), (379, 370, 369), (394, 380, 370), (382, 397, 371), (397, 372, 371), (384, 373, 352), (375, 385, 376), (386, 387, 377), (377, 387, 378), (391, 357, 390), (391, 392, 357), (393, 379, 392), (405, 396, 380), (407, 408, 360), (408, 397, 382), (410, 362, 397), (398, 399, 383), (412, 400, 385), (388, 401, 389), (414, 391, 390), (391, 403, 392), (415, 405, 395), (409, 410, 397), (428, 402, 401), (414, 390, 402), (430, 404, 403), (422, 395, 404), (423, 406, 405), (416, 409, 408), (434, 418, 412), (427, 428, 401), (429, 419, 414), (419, 420, 403), (420, 430, 403), (421, 404, 430), (421, 422, 404), (422, 415, 395), (431, 423, 405), (435, 426, 418), (444, 445, 426), (447, 429, 414), (437, 430, 420), (438, 422, 421), (438, 415, 422), (438, 431, 415), (439, 432, 423), (432, 440, 424), (435, 444, 426), (446, 414, 428), (446, 447, 414), (436, 437, 429), (450, 421, 430), (450, 438, 421), (439, 440, 432), (454, 466, 443), (435, 461, 444), (437, 449, 450), (451, 440, 439), (451, 441, 440), (453, 478, 454), (461, 474, 444), (474, 445, 444), (474, 455, 445), (456, 448, 447), (470, 451, 439), (462, 446, 427), (463, 456, 446), (456, 467, 457), (464, 458, 457), (471, 451, 470), (471, 465, 451), (486, 478, 496), (472, 461, 466), (475, 467, 456), (477, 471, 470), (478, 472, 466), (488, 455, 474), (489, 462, 455), (492, 467, 475), (484, 468, 464), (494, 460, 469), (477, 470, 460), (478, 487, 472), (472, 487, 473), (479, 488, 474), (498, 455, 488), (498, 489, 455), (490, 491, 475), (491, 492, 475), (493, 484, 483), (484, 485, 468), (495, 477, 494), (505, 471, 477), (499, 489, 498), (501, 480, 500), (502, 482, 481), (502, 490, 482), (493, 483, 492), (542, 476, 485), (506, 497, 486), (507, 479, 487), (499, 500, 489), (509, 492, 491), (509, 493, 492), (510, 485, 493), (513, 495, 494), (515, 486, 496), (515, 506, 486), (546, 487, 497), (546, 507, 487), (516, 499, 498), (517, 500, 499), (519, 491, 502), (541, 542, 485), (522, 512, 503), (512, 533, 513), (504, 514, 505), (553, 515, 496), (526, 527, 507), (516, 530, 517), (517, 531, 508), (532, 518, 508), (549, 541, 511), (533, 544, 513), (536, 506, 515), (529, 530, 516), (530, 531, 517), (548, 509, 491), (520, 540, 521), (522, 543, 533), (544, 545, 513), (523, 534, 524), (558, 519, 532), (559, 520, 509), (543, 544, 533), (551, 534, 545), (554, 536, 515), (555, 537, 546), (557, 528, 527), (557, 547, 528), (547, 576, 538), (576, 572, 538), (572, 558, 539), (561, 522, 542), (562, 551, 545), (568, 546, 536), (571, 576, 547), (540, 560, 549), (560, 550, 549), (560, 561, 550), (551, 564, 565), (565, 566, 552), (593, 554, 553), (569, 556, 537), (585, 571, 557), (601, 560, 540), (543, 587, 562), (564, 579, 565), (579, 566, 565), (582, 568, 554), (584, 585, 570), (576, 577, 572), (586, 561, 560), (563, 608, 564), (588, 579, 564), (579, 590, 573), (627, 582, 554), (575, 596, 555), (596, 569, 555), (597, 584, 569), (598, 585, 584), (599, 577, 576), (600, 559, 578), (606, 598, 584), (598, 599, 585), (607, 586, 601), (621, 639, 587), (639, 602, 587), (608, 622, 588), (588, 623, 589), (623, 590, 589), (609, 592, 591), (603, 604, 594), (612, 613, 596), (596, 613, 569), (613, 597, 569), (617, 599, 598), (640, 608, 602), (624, 609, 591), (603, 629, 604), (629, 611, 605), (630, 612, 596), (650, 617, 616), (652, 600, 618), (637, 633, 600), (619, 586, 607), (628, 629, 603), (651, 618, 617), (607, 638, 619), (661, 620, 619), (659, 631, 630), (652, 618, 651), (637, 638, 633), (638, 653, 619), (661, 654, 620), (665, 666, 634), (658, 659, 630), (670, 648, 635), (662, 622, 640), (663, 655, 641), (655, 656, 642), (656, 643, 642), (667, 668, 645), (668, 646, 645), (657, 647, 646), (658, 669, 659), (659, 681, 635), (681, 670, 635), (649, 660, 650), (671, 652, 651), (672, 637, 652), (673, 661, 653), (668, 678, 657), (701, 702, 648), (702, 703, 660), (682, 671, 660), (671, 684, 672), (672, 673, 637), (686, 661, 673), (662, 641, 622), (691, 669, 658), (671, 683, 684), (685, 673, 672), (707, 662, 654), (662, 687, 641), (687, 674, 641), (718, 678, 677), (690, 680, 679), (692, 693, 681), (703, 713, 682), (682, 704, 683), (695, 706, 684), (685, 725, 673), (688, 698, 689), (709, 677, 689), (709, 718, 677), (700, 680, 690), (700, 691, 680), (722, 706, 695), (714, 715, 685), (725, 686, 673), (717, 709, 698), (699, 710, 700), (711, 692, 691), (720, 703, 702), (722, 723, 706), (717, 729, 709), (729, 718, 709), (730, 712, 692), (731, 721, 713), (723, 741, 714), (725, 735, 726), (746, 730, 711), (732, 747, 721), (756, 724, 741), (744, 738, 717), (738, 745, 729), (764, 720, 730), (740, 732, 731), (747, 767, 733), (767, 755, 733), (752, 744, 737), (763, 746, 739), (755, 756, 741), (768, 749, 742), (757, 758, 743), (753, 745, 738), (766, 773, 732), (773, 767, 747), (749, 769, 757), (761, 762, 752), (763, 772, 746), (787, 756, 755), (774, 768, 756), (769, 776, 757), (771, 759, 758), (778, 753, 762), (779, 754, 753), (780, 763, 754), (772, 765, 764), (785, 773, 766), (786, 787, 767), (768, 775, 749), (775, 769, 749), (775, 776, 769), (792, 779, 778), (794, 763, 780), (795, 772, 763), (802, 766, 765), (798, 788, 774), (788, 775, 774), (781, 776, 775), (793, 794, 780), (802, 784, 766), (791, 792, 783), (784, 796, 785), (796, 786, 785), (803, 799, 788), (806, 779, 792), (801, 794, 793), (794, 801, 795), (795, 819, 765), (812, 796, 784), (797, 788, 798), (818, 807, 801), (811, 784, 802), (811, 812, 784), (808, 803, 797), (815, 810, 805), (824, 819, 807), (824, 825, 819), (820, 812, 811), (821, 813, 812), (828, 808, 813), (829, 822, 808), (832, 826, 815), (834, 817, 816), (817, 835, 818), (835, 824, 818), (825, 820, 819), (821, 827, 813), (836, 824, 835), (836, 825, 824), (830, 831, 822), (838, 833, 826), (840, 835, 817), (820, 841, 827), (844, 828, 827), (842, 829, 828), (829, 837, 830), (839, 834, 833), (840, 817, 834), (841, 844, 827), (845, 849, 838), (847, 850, 844), (850, 842, 844), (848, 853, 849), (855, 852, 851), (1, 29, 30), (1, 30, 20), (2, 44, 31), (2, 31, 3), (3, 31, 13), (13, 52, 21), (5, 33, 22), (6, 22, 35), (6, 35, 23), (6, 23, 15), (7, 24, 25), (7, 25, 16), (16, 37, 17), (8, 28, 9), (28, 19, 9), (29, 42, 30), (45, 54, 14), (4, 32, 33), (15, 23, 24), (37, 47, 17), (18, 47, 38), (18, 39, 26), (27, 28, 8), (19, 50, 41), (30, 43, 20), (20, 43, 44), (13, 31, 52), (54, 32, 4), (76, 34, 33), (33, 34, 22), (35, 46, 23), (36, 46, 67, 83), (26, 39, 48), (27, 60, 49), (28, 49, 50), (19, 89, 62), (29, 63, 42), (64, 65, 30), (30, 65, 43), (44, 91, 31), (51, 102, 31), (22, 81, 35), (35, 81, 46), (39, 38, 69, 58), (36, 83, 55), (70, 27, 40, 48), (58, 48, 39), (72, 65, 64, 101), (41, 86, 88), (42, 63, 64), (44, 73, 91), (52, 53, 45), (53, 142, 45), (75, 76, 32), (77, 79, 22), (56, 57, 47), (57, 68, 38), (58, 59, 48), (48, 59, 70), (70, 96, 27), (60, 61, 49), (49, 61, 71), (50, 71, 86), (41, 88, 89), (77, 78, 79), (66, 82, 46), (55, 83, 56), (84, 57, 56), (69, 106, 58), (106, 95, 58), (97, 98, 61), (86, 87, 88), (82, 66, 93, 105), (51, 91, 74), (53, 102, 142), (76, 75, 103), (34, 103, 77), (77, 92, 78), (85, 106, 68), (95, 121, 59), (70, 121, 96), (71, 98, 86), (73, 90, 91), (74, 118, 102), (75, 129, 103), (77, 104, 92), (80, 93, 81), (114, 90, 72, 126), (98, 109, 110), (110, 87, 86), (87, 99, 88), (88, 99, 112), (137, 98, 97, 108), (91, 114, 117), (142, 129, 75), (78, 144, 145), (80, 145, 131), (131, 119, 93), (105, 132, 94), (111, 99, 124, 139), (98, 137, 138), (87, 110, 124), (113, 157, 101), (101, 157, 126), (115, 116, 114), (118, 117, 158), (118, 183, 102), (159, 130, 103), (104, 130, 144), (105, 119, 132), (132, 148, 85), (85, 148, 106), (107, 133, 134), (108, 135, 136), (108, 136, 137), (137, 149, 138), (123, 151, 110), (140, 112, 111, 139), (113, 125, 157), (114, 126, 115), (118, 158, 183), (159, 143, 130), (119, 162, 146), (132, 146, 147), (121, 176, 133), (133, 188, 134), (138, 150, 123), (156, 157, 125, 141), (177, 137, 136, 166), (126, 157, 215), (115, 215, 116), (169, 170, 127), (102, 183, 128), (143, 185, 130), (185, 144, 130), (131, 173, 161), (132, 147, 148), (167, 139, 151, 152), (137, 177, 149), (149, 178, 138), (185, 143, 159, 172), (139, 167, 153), (224, 142, 128), (168, 154, 153, 205), (145, 160, 173), (173, 193, 161), (161, 196, 162), (146, 175, 163), (149, 177, 178), (150, 202, 151), (152, 202, 167), (153, 167, 205), (156, 155, 189, 180), (157, 156, 180, 215), (164, 163, 186, 198), (128, 183, 224), (171, 172, 159), (185, 192, 144), (193, 174, 161), (162, 196, 175), (175, 197, 163), (197, 186, 163), (164, 187, 147), (147, 187, 148), (187, 199, 148), (188, 226, 166), (166, 226, 227), (178, 229, 150), (167, 203, 204), (167, 204, 205), (168, 205, 179), (214, 203, 202, 239), (169, 206, 181), (190, 182, 170), (224, 184, 171), (171, 184, 172), (173, 210, 193), (193, 195, 174), (164, 198, 187), (199, 213, 165), (188, 220, 226), (201, 229, 178), (183, 207, 224), (172, 184, 191), (192, 210, 160), (193, 194, 195), (203, 214, 204), (214, 240, 204), (206, 223, 190), (182, 223, 207), (208, 246, 184), (217, 232, 210), (218, 211, 194), (219, 213, 187), (213, 237, 200), (200, 237, 220), (217, 192, 247, 248), (207, 216, 244), (208, 224, 230), (208, 230, 246), (232, 233, 210), (233, 225, 210), (210, 225, 218), (211, 235, 197), (235, 212, 197), (221, 228, 201), (36, 25, 24, 46), (259, 296, 215), (215, 296, 260), (216, 261, 243), (192, 231, 247), (211, 218, 234, 235), (228, 221, 227, 255), (212, 235, 236), (219, 236, 253), (213, 253, 237), (237, 254, 220), (222, 293, 259), (233, 265, 225), (265, 249, 225), (234, 251, 235), (235, 252, 236), (229, 256, 239), (233, 232, 248, 264), (260, 272, 223), (223, 272, 261), (243, 262, 244), (224, 273, 245), (224, 245, 230), (231, 263, 247), (278, 253, 236, 267), (234, 249, 250), (234, 250, 251), (251, 252, 235), (236, 252, 267), (243, 261, 281, 262), (253, 268, 269), (269, 254, 237), (254, 290, 226), (226, 290, 255), (255, 238, 228), (256, 240, 239), (240, 271, 257), (249, 265, 276, 285), (245, 263, 246), (247, 274, 248), (248, 275, 264), (251, 304, 252), (290, 238, 255), (240, 270, 271), (297, 272, 260), (281, 298, 262), (298, 282, 273), (273, 282, 245), (274, 275, 248), (275, 276, 264), (277, 266, 249, 285), (276, 275, 301, 284), (266, 277, 286), (286, 304, 251), (267, 304, 287), (290, 314, 238), (272, 297, 281), (283, 275, 274), (276, 284, 285), (285, 303, 277), (288, 327, 306), (269, 306, 289), (289, 290, 254), (274, 263, 312, 283), (281, 321, 298), (300, 282, 299), (325, 305, 287, 338), (334, 323, 275), (301, 302, 284), (303, 313, 286), (335, 334, 347, 369), (288, 305, 327), (306, 314, 289), (365, 319, 294), (320, 344, 296), (309, 310, 298), (310, 322, 282), (322, 299, 282), (300, 299, 311), (324, 302, 301), (350, 313, 303), (325, 326, 305), (305, 326, 327), (342, 329, 256), (256, 329, 315), (315, 316, 307), (297, 344, 321), (310, 332, 322), (322, 333, 299), (325, 361, 326), (341, 328, 306), (328, 353, 314), (344, 331, 321), (331, 345, 309), (322, 356, 333), (333, 346, 312), (324, 336, 349), (337, 381, 313), (313, 360, 304), (304, 360, 338), (341, 353, 328), (353, 354, 314), (314, 354, 342), (342, 343, 329), (331, 367, 345), (322, 355, 368), (322, 368, 356), (348, 336, 335, 369), (351, 340, 339, 371), (336, 348, 349), (350, 358, 337), (337, 358, 359), (382, 371, 339), (352, 351, 372, 362), (340, 351, 352), (341, 352, 353), (331, 366, 367), (345, 367, 377), (346, 357, 347), (369, 370, 348), (349, 358, 350), (381, 360, 313), (360, 408, 361), (371, 372, 351), (355, 345, 378, 389), (353, 363, 364), (385, 375, 365), (344, 376, 366), (367, 386, 377), (377, 378, 345), (333, 356, 368, 346), (370, 379, 393, 394), (357, 379, 369), (370, 380, 349), (380, 358, 349), (396, 381, 359), (361, 408, 382), (373, 374, 363), (375, 376, 344), (366, 376, 386), (389, 402, 368), (402, 390, 346), (390, 357, 346), (380, 396, 358), (397, 362, 372), (362, 398, 383), (383, 384, 352), (385, 400, 376), (400, 386, 376), (387, 388, 378), (360, 381, 406, 407), (394, 395, 380), (395, 405, 380), (396, 406, 381), (393, 392, 403, 404), (417, 412, 385), (400, 418, 386), (426, 387, 386), (388, 387, 401), (389, 401, 402), (394, 393, 404, 395), (398, 362, 410, 411), (396, 405, 406), (408, 409, 397), (437, 420, 419, 429), (412, 418, 400), (418, 426, 386), (426, 413, 387), (413, 401, 387), (428, 414, 402), (414, 419, 391), (391, 419, 403), (415, 431, 405), (406, 424, 407), (407, 416, 408), (426, 445, 413), (413, 427, 401), (423, 432, 406), (432, 424, 406), (424, 425, 407), (417, 434, 412), (434, 443, 418), (443, 435, 418), (457, 437, 436, 448), (431, 439, 423), (424, 440, 433), (453, 434, 417), (454, 443, 434), (427, 446, 428), (447, 436, 429), (437, 450, 430), (438, 460, 431), (460, 439, 431), (440, 441, 442), (434, 453, 454), (443, 461, 435), (445, 455, 413), (455, 427, 413), (447, 448, 436), (463, 462, 481, 482), (437, 457, 449), (449, 458, 450), (438, 450, 459), (451, 452, 441), (443, 466, 461), (446, 456, 447), (456, 457, 448), (457, 458, 449), (458, 468, 450), (468, 459, 450), (438, 459, 460), (460, 470, 439), (496, 478, 453), (454, 478, 466), (455, 462, 427), (462, 463, 446), (467, 464, 457), (464, 468, 458), (468, 469, 459), (469, 460, 459), (461, 473, 474), (463, 475, 456), (472, 473, 461), (473, 479, 474), (464, 467, 492, 483), (463, 482, 490), (463, 490, 475), (481, 480, 501, 502), (483, 484, 464), (468, 485, 469), (476, 494, 469), (494, 477, 460), (486, 497, 478), (489, 500, 462), (500, 480, 462), (462, 480, 481), (485, 476, 469), (495, 505, 477), (497, 487, 478), (473, 487, 479), (493, 485, 484), (476, 503, 494), (495, 504, 505), (507, 488, 479), (500, 508, 501), (502, 491, 490), (493, 521, 510), (510, 511, 485), (542, 522, 476), (476, 522, 503), (503, 512, 494), (512, 513, 494), (495, 513, 504), (502, 501, 508, 518), (507, 527, 488), (516, 517, 499), (500, 517, 508), (498, 488, 527, 516), (518, 519, 502), (509, 520, 493), (493, 520, 521), (511, 541, 485), (513, 514, 504), (497, 506, 546), (549, 511, 510, 540), (531, 532, 508), (521, 540, 510), (541, 550, 542), (512, 522, 533), (513, 523, 514), (534, 523, 513, 545), (506, 536, 546), (546, 537, 507), (537, 525, 507), (507, 525, 526), (527, 528, 516), (528, 529, 516), (532, 519, 518), (519, 548, 491), (538, 529, 528, 547), (537, 526, 525), (530, 529, 538, 572), (539, 531, 530, 572), (532, 531, 539, 558), (527, 526, 570, 557), (558, 548, 519), (548, 559, 509), (559, 540, 520), (551, 535, 534), (553, 554, 515), (537, 556, 526), (562, 545, 544, 543), (549, 550, 541), (550, 561, 542), (561, 543, 522), (535, 551, 565), (554, 568, 536), (546, 568, 555), (526, 556, 570), (557, 571, 547), (561, 620, 543), (551, 562, 563), (551, 563, 564), (548, 558, 578, 559), (568, 575, 555), (555, 569, 537), (569, 584, 556), (556, 584, 570), (570, 585, 557), (572, 577, 558), (573, 567, 566, 579), (559, 601, 540), (620, 621, 543), (587, 563, 562), (580, 574, 573, 590), (582, 583, 568), (583, 575, 568), (577, 578, 558), (601, 586, 560), (586, 620, 561), (543, 621, 587), (587, 602, 563), (602, 608, 563), (564, 608, 588), (576, 571, 585, 599), (593, 627, 554), (575, 583, 605), (575, 605, 596), (591, 581, 580, 590), (599, 578, 577), (600, 601, 559), (586, 619, 620), (579, 588, 589), (579, 589, 590), (583, 582, 604, 595), (627, 594, 582), (594, 604, 582), (583, 595, 605), (597, 606, 584), (599, 618, 578), (618, 600, 578), (600, 633, 601), (623, 591, 590), (609, 610, 592), (634, 627, 593), (627, 603, 594), (604, 629, 595), (595, 629, 605), (613, 614, 597), (597, 614, 606), (598, 606, 616), (598, 616, 617), (617, 618, 599), (633, 607, 601), (639, 640, 602), (623, 624, 591), (630, 596, 605, 611), (634, 626, 627), (613, 612, 630, 631), (606, 614, 615), (606, 615, 616), (620, 654, 621), (608, 640, 622), (624, 625, 609), (627, 628, 603), (629, 647, 611), (647, 630, 611), (614, 613, 631, 632), (616, 615, 636, 650), (632, 635, 614), (635, 615, 614), (643, 624, 623, 642), (650, 651, 617), (607, 633, 638), (621, 654, 639), (622, 641, 588), (588, 641, 623), (643, 644, 624), (628, 627, 626, 666), (634, 666, 626), (646, 629, 628, 645), (635, 632, 631, 659), (646, 647, 629), (635, 648, 615), (648, 636, 615), (636, 649, 650), (652, 637, 600), (619, 653, 661), (641, 655, 623), (623, 655, 642), (640, 639, 654, 662), (666, 667, 628), (628, 667, 645), (647, 658, 630), (648, 649, 636), (637, 673, 638), (673, 653, 638), (651, 650, 660, 671), (668, 657, 646), (657, 658, 647), (648, 702, 649), (649, 702, 660), (671, 672, 652), (663, 664, 655), (680, 658, 657, 679), (657, 678, 679), (663, 641, 674, 675), (659, 669, 681), (681, 693, 670), (670, 701, 648), (703, 682, 660), (672, 684, 685), (676, 666, 665, 688), (667, 666, 676, 689), (677, 668, 667, 689), (654, 661, 686, 707), (668, 677, 678), (680, 691, 658), (669, 691, 692), (669, 692, 681), (693, 701, 670), (671, 682, 683), (684, 683, 695), (679, 678, 699, 690), (688, 689, 676), (718, 699, 678), (714, 685, 684, 706), (682, 713, 704), (683, 704, 694), (683, 694, 695), (707, 696, 662), (696, 697, 662), (695, 694, 705, 722), (698, 709, 689), (699, 700, 690), (693, 692, 701), (701, 712, 702), (704, 721, 694), (721, 705, 694), (685, 715, 725), (686, 726, 707), (707, 708, 696), (737, 717, 698), (718, 719, 699), (699, 719, 710), (700, 711, 691), (711, 730, 692), (692, 712, 701), (712, 720, 702), (703, 720, 713), (713, 721, 704), (706, 723, 714), (725, 726, 686), (726, 727, 707), (727, 728, 707), (700, 710, 719, 711), (733, 722, 705, 747), (713, 720, 731), (721, 747, 705), (724, 715, 714, 741), (742, 725, 715, 734), (715, 724, 734), (719, 718, 745, 739), (725, 749, 735), (717, 738, 729), (729, 745, 718), (723, 722, 733, 755), (739, 711, 719), (730, 720, 712), (720, 740, 731), (731, 732, 721), (723, 755, 741), (725, 742, 749), (726, 735, 743), (726, 751, 727), (737, 744, 717), (739, 746, 711), (764, 740, 720), (732, 773, 747), (756, 734, 724), (734, 748, 742), (735, 749, 757), (735, 757, 743), (726, 743, 750), (726, 750, 751), (744, 762, 738), (745, 754, 739), (754, 763, 739), (746, 772, 730), (772, 764, 730), (734, 756, 748), (748, 768, 742), (743, 758, 750), (752, 762, 744), (762, 753, 738), (753, 754, 745), (764, 766, 740), (740, 766, 732), (756, 768, 748), (758, 759, 750), (759, 760, 750), (758, 757, 776, 770), (765, 766, 764), (767, 787, 755), (787, 774, 756), (762, 761, 783, 778), (770, 771, 758), (778, 779, 753), (779, 780, 754), (773, 786, 767), (787, 798, 774), (774, 775, 768), (776, 777, 770), (789, 775, 799, 800), (784, 785, 766), (781, 782, 776), (783, 792, 778), (779, 793, 780), (794, 795, 763), (795, 765, 772), (785, 786, 773), (788, 799, 775), (775, 789, 781), (789, 790, 781), (765, 819, 802), (786, 797, 787), (787, 797, 798), (797, 803, 788), (792, 791, 805, 810), (810, 806, 792), (806, 816, 779), (779, 816, 793), (816, 801, 793), (795, 801, 807), (796, 813, 786), (813, 797, 786), (803, 804, 799), (816, 818, 801), (795, 807, 819), (802, 819, 811), (813, 808, 797), (808, 809, 803), (816, 806, 810, 833), (816, 817, 818), (818, 824, 807), (812, 813, 796), (822, 823, 808), (815, 826, 810), (826, 833, 810), (819, 820, 811), (812, 820, 821), (813, 827, 828), (828, 829, 808), (833, 834, 816), (821, 820, 827), (829, 830, 822), (832, 838, 826), (845, 838, 832), (839, 840, 834), (844, 842, 828), (842, 843, 829), (841, 847, 844), (841, 846, 847), (842, 850, 851), (845, 848, 849), (855, 851, 850, 854)])
me_plane_001.materials.append(mat_planerange)
me_plane_001.use_remesh_preserve_volume = False
me_plane_001.use_remesh_preserve_attributes = False
me_plane_001.use_mirror_vertex_groups = False
me_plane_001.update()
me_icosphere = bpy.data.meshes.new('Icosphere')
me_icosphere.from_pydata([(0.4601, 0.2938, -0.761), (0.3948, -0.6685, -0.5303), (-0.1624, -0.297, -1.19), (-0.3943, 0.6277, -0.9963), (-0.02023, 0.6732, -0.1167), (0.4946, -0.2044, 0.1439), (-0.5687, -0.9137, -0.5915), (-0.9505, -0.1264, -0.8164), (-0.8598, 0.4596, -0.1723), (-0.2422, -0.2359, 0.4793), (-0.2113, -0.8731, 0.2498), (-0.9106, -0.3679, 0.1184), (0.2282, 0.02321, -1.093), (0.5375, -0.2189, -0.6715), (0.1911, -0.5446, -0.9612), (0.5809, -0.5154, -0.1753), (0.5684, 0.1431, -0.2518), (0.09865, 0.5741, -0.9917), (-0.3155, 0.3089, -1.319), (0.2831, 0.6156, -0.4254), (-0.1909, 0.8419, -0.6183), (0.3335, 0.2202, 0.08794), (0.1755, -0.9205, -0.1177), (0.2507, -0.7149, 0.2621), (-0.3391, -0.7076, -1.01), (-0.06517, -0.9021, -0.5967), (-0.7947, 0.2668, -1.004), (-0.6485, -0.2646, -1.136), (-0.469, 0.692, -0.08377), (-0.7211, 0.6789, -0.6668), (0.166, -0.3088, 0.3987), (-0.07192, 0.206, 0.2866), (-0.4469, -0.9399, -0.1167), (-0.7892, -0.5955, -0.7759), (-1.051, 0.2329, -0.5327), (-0.5128, 0.1038, 0.2673), (-0.2082, -0.5985, 0.4988), (-0.8257, -0.7355, -0.2243), (-0.6304, -0.7368, 0.2693), (-0.9994, -0.2619, -0.3541), (-0.9444, 0.0354, 0.04705), (-0.6303, -0.3311, 0.4183), (-3.02, 1.703, 0.4064), (-2.963, 0.7118, 0.2919), (-3.43, 0.9289, 0.009226), (-3.656, 1.782, 0.2959), (-3.387, 2.054, 1.021), (-3.02, 1.432, 0.9504), (-3.872, 0.4723, 0.231), (-4.214, 1.388, 0.4041), (-4.056, 1.847, 0.942), (-3.644, 1.377, 1.278), (-3.582, 0.5838, 0.8779), (-4.208, 1.29, 0.9828), (-3.078, 1.272, 0.1411), (-2.85, 1.145, 0.3124), (-3.123, 0.7536, 0.03932), (-2.854, 0.9775, 0.5829), (-2.98, 1.66, 0.6977), (-3.27, 1.85, 0.3385), (-3.55, 1.485, 0.0162), (-3.149, 2.03, 0.7913), (-3.503, 2.084, 0.5574), (-3.132, 1.787, 1.092), (-3.211, 0.5286, 0.5719), (-3.167, 0.7797, 0.9044), (-3.629, 0.5984, -0.01016), (-3.402, 0.4918, 0.2233), (-4.046, 1.633, 0.3672), (-3.909, 1.022, 0.09633), (-3.764, 2.017, 1.037), (-3.949, 1.905, 0.5705), (-3.277, 1.301, 1.158), (-3.448, 1.769, 1.278), (-3.778, 0.4902, 0.5789), (-4.066, 0.7824, 0.2295), (-4.22, 1.706, 0.7174), (-3.849, 1.666, 1.228), (-3.596, 0.9205, 1.178), (-4.129, 0.7594, 0.5486), (-3.97, 0.7577, 0.9528), (-4.264, 1.325, 0.6528), (-4.171, 1.612, 1.036), (-3.99, 1.298, 1.208), (-0.751, -1.412, -0.2032), (-1.265, -1.85, -0.4165), (-0.9802, -1.402, -0.8549), (-0.8817, -0.8307, -0.6656), (-1.144, -0.917, 0.1029), (-1.41, -1.545, 0.1203), (-1.648, -1.473, -1.022), (-1.33, -0.7852, -1.17), (-1.412, -0.3918, -0.5769), (-1.835, -1.067, 0.05012), (-1.983, -1.529, -0.3454), (-1.905, -0.7995, -0.7342), (-0.7883, -1.453, -0.5418), (-0.9506, -1.689, -0.2914), (-1.047, -1.725, -0.6777), (-1.338, -1.797, -0.1116), (-1.038, -1.486, 0.0729), (-0.7307, -1.13, -0.4041), (-0.7904, -1.036, -0.8383), (-0.9011, -1.168, 0.01685), (-0.9066, -0.8052, -0.2537), (-1.263, -1.246, 0.2067), (-1.677, -1.8, -0.3908), (-1.774, -1.666, -0.09407), (-1.264, -1.522, -1.022), (-1.483, -1.753, -0.7275), (-1.068, -0.7096, -1.044), (-1.14, -1.079, -1.134), (-1.288, -0.5438, -0.103), (-1.096, -0.5518, -0.679), (-1.7, -1.356, 0.117), (-1.508, -0.9629, 0.1847), (-1.875, -1.473, -0.7391), (-1.48, -1.129, -1.201), (-1.378, -0.4823, -1.02), (-1.663, -0.7156, -0.087), (-1.997, -1.314, -0.08373), (-1.848, -1.118, -1.018), (-2.056, -1.182, -0.5017), (-1.637, -0.7178, -1.081), (-1.71, -0.5226, -0.6134), (-1.96, -0.8805, -0.2575), (-3.03, 2.392, -2.435), (-3.055, 1.207, -2.042), (-3.393, 1.828, -2.846), (-3.717, 2.506, -2.477), (-3.359, 2.407, -1.528), (-2.873, 1.503, -1.359), (-4.079, 0.9253, -2.111), (-4.576, 1.829, -2.34), (-4.323, 2.054, -1.589), (-3.627, 1.507, -0.9627), (-3.609, 0.8942, -1.274), (-4.442, 1.429, -1.337), (-3.243, 2.092, -2.643), (-2.851, 1.696, -2.255), (-3.278, 1.455, -2.436), (-2.831, 1.273, -1.715), (-2.789, 2.112, -1.746), (-3.351, 2.44, -2.578), (-3.638, 2.103, -2.678), (-3.107, 2.538, -1.976), (-3.585, 2.641, -2.241), (-3.019, 2.076, -1.365), (-3.303, 0.9978, -1.702), (-3.213, 1.175, -1.316), (-3.868, 1.264, -2.52), (-3.51, 0.9629, -2.117), (-4.199, 2.369, -2.517), (-3.878, 2.068, -2.78), (-3.851, 2.335, -1.482), (-4.066, 2.38, -2.226), (-3.232, 1.515, -1.088), (-3.477, 2.115, -1.119), (-3.832, 0.805, -1.637), (-4.452, 1.423, -2.293), (-4.595, 1.883, -1.95), (-4.017, 2.016, -1.148), (-3.582, 1.122, -1.01), (-4.33, 1.045, -1.713), (-3.976, 0.9351, -1.217), (-4.606, 1.553, -1.835), (-4.504, 1.815, -1.387), (-4.094, 1.449, -1.004), (-3.104, -1.477, -1.028), (-3.344, -2.537, -0.9182), (-3.785, -2.227, -1.348), (-3.932, -1.34, -1.203), (-3.554, -1.128, -0.195), (-3.229, -1.814, -0.1977), (-4.191, -2.738, -0.7611), (-4.672, -1.69, -0.9085), (-4.297, -1.34, -0.2204), (-3.946, -1.944, 0.2913), (-3.93, -2.668, -0.1411), (-4.561, -1.998, -0.05323), (-3.284, -2.018, -1.268), (-3.146, -2.131, -0.9302), (-3.481, -2.448, -1.249), (-3.207, -2.276, -0.5465), (-3.097, -1.55, -0.5991), (-3.38, -1.319, -1.166), (-3.852, -1.751, -1.434), (-3.238, -1.111, -0.5582), (-3.62, -1.027, -0.8585), (-3.301, -1.441, -0.08945), (-3.621, -2.722, -0.4762), (-3.518, -2.478, -0.1669), (-3.981, -2.552, -1.226), (-3.793, -2.717, -0.8631), (-4.458, -1.415, -1.031), (-4.326, -2.052, -1.22), (-3.975, -1.164, -0.1357), (-4.279, -1.15, -0.7776), (-3.562, -1.956, 0.08646), (-3.662, -1.465, 0.158), (-4.087, -2.754, -0.3789), (-4.472, -2.342, -0.8886), (-4.558, -1.417, -0.5227), (-4.102, -1.638, 0.1948), (-3.953, -2.368, 0.1925), (-4.479, -2.429, -0.4942), (-4.322, -2.539, -0.03912), (-4.682, -1.82, -0.5651), (-4.449, -1.657, -0.03466), (-4.315, -2.05, 0.2648)], [], [(0, 13, 12), (1, 13, 15), (0, 12, 17), (0, 17, 19), (0, 19, 16), (1, 15, 22), (2, 14, 24), (3, 18, 26), (4, 20, 28), (5, 21, 30), (1, 22, 25), (2, 24, 27), (3, 26, 29), (4, 28, 31), (5, 30, 23), (6, 32, 37), (7, 33, 39), (8, 34, 40), (9, 35, 41), (10, 36, 38), (38, 41, 11), (38, 36, 41), (36, 9, 41), (41, 40, 11), (41, 35, 40), (35, 8, 40), (40, 39, 11), (40, 34, 39), (34, 7, 39), (39, 37, 11), (39, 33, 37), (33, 6, 37), (37, 38, 11), (37, 32, 38), (32, 10, 38), (23, 36, 10), (23, 30, 36), (30, 9, 36), (31, 35, 9), (31, 28, 35), (28, 8, 35), (29, 34, 8), (29, 26, 34), (26, 7, 34), (27, 33, 7), (27, 24, 33), (24, 6, 33), (25, 32, 6), (25, 22, 32), (22, 10, 32), (30, 31, 9), (30, 21, 31), (21, 4, 31), (28, 29, 8), (28, 20, 29), (20, 3, 29), (26, 27, 7), (26, 18, 27), (18, 2, 27), (24, 25, 6), (24, 14, 25), (14, 1, 25), (22, 23, 10), (22, 15, 23), (15, 5, 23), (16, 21, 5), (16, 19, 21), (19, 4, 21), (19, 20, 4), (19, 17, 20), (17, 3, 20), (17, 18, 3), (17, 12, 18), (12, 2, 18), (15, 16, 5), (15, 13, 16), (13, 0, 16), (12, 14, 2), (12, 13, 14), (13, 1, 14), (42, 55, 54), (43, 55, 57), (42, 54, 59), (42, 59, 61), (42, 61, 58), (43, 57, 64), (44, 56, 66), (45, 60, 68), (46, 62, 70), (47, 63, 72), (43, 64, 67), (44, 66, 69), (45, 68, 71), (46, 70, 73), (47, 72, 65), (48, 74, 79), (49, 75, 81), (50, 76, 82), (51, 77, 83), (52, 78, 80), (80, 83, 53), (80, 78, 83), (78, 51, 83), (83, 82, 53), (83, 77, 82), (77, 50, 82), (82, 81, 53), (82, 76, 81), (76, 49, 81), (81, 79, 53), (81, 75, 79), (75, 48, 79), (79, 80, 53), (79, 74, 80), (74, 52, 80), (65, 78, 52), (65, 72, 78), (72, 51, 78), (73, 77, 51), (73, 70, 77), (70, 50, 77), (71, 76, 50), (71, 68, 76), (68, 49, 76), (69, 75, 49), (69, 66, 75), (66, 48, 75), (67, 74, 48), (67, 64, 74), (64, 52, 74), (72, 73, 51), (72, 63, 73), (63, 46, 73), (70, 71, 50), (70, 62, 71), (62, 45, 71), (68, 69, 49), (68, 60, 69), (60, 44, 69), (66, 67, 48), (66, 56, 67), (56, 43, 67), (64, 65, 52), (64, 57, 65), (57, 47, 65), (58, 63, 47), (58, 61, 63), (61, 46, 63), (61, 62, 46), (61, 59, 62), (59, 45, 62), (59, 60, 45), (59, 54, 60), (54, 44, 60), (57, 58, 47), (57, 55, 58), (55, 42, 58), (54, 56, 44), (54, 55, 56), (55, 43, 56), (84, 97, 96), (85, 97, 99), (84, 96, 101), (84, 101, 103), (84, 103, 100), (85, 99, 106), (86, 98, 108), (87, 102, 110), (88, 104, 112), (89, 105, 114), (85, 106, 109), (86, 108, 111), (87, 110, 113), (88, 112, 115), (89, 114, 107), (90, 116, 121), (91, 117, 123), (92, 118, 124), (93, 119, 125), (94, 120, 122), (122, 125, 95), (122, 120, 125), (120, 93, 125), (125, 124, 95), (125, 119, 124), (119, 92, 124), (124, 123, 95), (124, 118, 123), (118, 91, 123), (123, 121, 95), (123, 117, 121), (117, 90, 121), (121, 122, 95), (121, 116, 122), (116, 94, 122), (107, 120, 94), (107, 114, 120), (114, 93, 120), (115, 119, 93), (115, 112, 119), (112, 92, 119), (113, 118, 92), (113, 110, 118), (110, 91, 118), (111, 117, 91), (111, 108, 117), (108, 90, 117), (109, 116, 90), (109, 106, 116), (106, 94, 116), (114, 115, 93), (114, 105, 115), (105, 88, 115), (112, 113, 92), (112, 104, 113), (104, 87, 113), (110, 111, 91), (110, 102, 111), (102, 86, 111), (108, 109, 90), (108, 98, 109), (98, 85, 109), (106, 107, 94), (106, 99, 107), (99, 89, 107), (100, 105, 89), (100, 103, 105), (103, 88, 105), (103, 104, 88), (103, 101, 104), (101, 87, 104), (101, 102, 87), (101, 96, 102), (96, 86, 102), (99, 100, 89), (99, 97, 100), (97, 84, 100), (96, 98, 86), (96, 97, 98), (97, 85, 98), (126, 139, 138), (127, 139, 141), (126, 138, 143), (126, 143, 145), (126, 145, 142), (127, 141, 148), (128, 140, 150), (130, 146, 154), (131, 147, 156), (127, 148, 151), (128, 150, 153), (129, 152, 155), (130, 154, 157), (131, 156, 149), (132, 158, 163), (133, 159, 165), (134, 160, 166), (135, 161, 167), (136, 162, 164), (164, 167, 137), (164, 162, 167), (162, 135, 167), (167, 166, 137), (167, 161, 166), (161, 134, 166), (166, 165, 137), (166, 160, 165), (160, 133, 165), (165, 163, 137), (165, 159, 163), (159, 132, 163), (163, 164, 137), (163, 158, 164), (158, 136, 164), (149, 162, 136), (149, 156, 162), (156, 135, 162), (157, 161, 135), (157, 154, 161), (154, 134, 161), (155, 160, 134), (155, 152, 160), (152, 133, 160), (153, 159, 133), (153, 150, 159), (150, 132, 159), (151, 158, 132), (151, 148, 158), (148, 136, 158), (156, 157, 135), (156, 147, 157), (147, 130, 157), (154, 155, 134), (154, 146, 155), (146, 129, 155), (152, 153, 133), (152, 144, 153), (144, 128, 153), (150, 151, 132), (150, 140, 151), (140, 127, 151), (148, 149, 136), (148, 141, 149), (141, 131, 149), (142, 147, 131), (142, 145, 147), (145, 130, 147), (145, 146, 130), (145, 143, 146), (143, 129, 146), (129, 143, 138, 128, 144, 152), (141, 142, 131), (141, 139, 142), (139, 126, 142), (138, 140, 128), (138, 139, 140), (139, 127, 140), (168, 181, 180), (169, 181, 183), (168, 180, 185), (168, 185, 187), (168, 187, 184), (169, 183, 190), (170, 182, 192), (171, 186, 194), (172, 188, 196), (173, 189, 198), (169, 190, 193), (170, 192, 195), (171, 194, 197), (172, 196, 199), (173, 198, 191), (174, 200, 205), (175, 201, 207), (176, 202, 208), (177, 203, 209), (178, 204, 206), (206, 209, 179), (206, 204, 209), (204, 177, 209), (209, 208, 179), (209, 203, 208), (203, 176, 208), (208, 207, 179), (208, 202, 207), (202, 175, 207), (207, 205, 179), (207, 201, 205), (201, 174, 205), (205, 206, 179), (205, 200, 206), (200, 178, 206), (191, 204, 178), (191, 198, 204), (198, 177, 204), (199, 203, 177), (199, 196, 203), (196, 176, 203), (197, 202, 176), (197, 194, 202), (194, 175, 202), (195, 201, 175), (195, 192, 201), (192, 174, 201), (193, 200, 174), (193, 190, 200), (190, 178, 200), (198, 199, 177), (198, 189, 199), (189, 172, 199), (196, 197, 176), (196, 188, 197), (188, 171, 197), (194, 195, 175), (194, 186, 195), (186, 170, 195), (192, 193, 174), (192, 182, 193), (182, 169, 193), (190, 191, 178), (190, 183, 191), (183, 173, 191), (184, 189, 173), (184, 187, 189), (187, 172, 189), (187, 188, 172), (187, 185, 188), (185, 171, 188), (185, 186, 171), (185, 180, 186), (180, 170, 186), (183, 184, 173), (183, 181, 184), (181, 168, 184), (180, 182, 170), (180, 181, 182), (181, 169, 182)])
me_icosphere.materials.append(mat_material_001)
me_icosphere.use_remesh_preserve_volume = False
me_icosphere.use_remesh_preserve_attributes = False
me_icosphere.use_mirror_vertex_groups = False
me_icosphere.update()
me_cylinder_003 = bpy.data.meshes.new('Cylinder.003')
me_cylinder_003.from_pydata([(-1.594e-09, 0.9332, 0.01236), (-4.456e-09, 0.865, 2.151), (0.6599, 0.6599, 0.01236), (0.6117, 0.6117, 2.151), (0.9332, -4.039e-08, 0.01236), (0.865, -3.781e-08, 2.151), (0.6599, -0.6599, 0.01236), (0.6117, -0.6117, 2.151), (-8.318e-08, -0.9332, 0.01236), (-8.008e-08, -0.865, 2.151), (-0.6599, -0.6599, 0.01236), (-0.5972, -0.6065, 2.149), (-0.9332, 1.153e-08, 0.01236), (-0.8627, 0.0417, 2.149), (-0.6599, 0.6599, 0.01236), (-0.6117, 0.6117, 2.151), (-0.08974, 0.1076, 3.377), (-0.004412, 0.07223, 3.377), (0.03093, -0.01309, 3.377), (-0.004412, -0.09842, 3.377), (-0.08974, -0.1338, 3.377), (-0.1751, -0.09842, 3.377), (-0.2104, -0.01309, 3.377), (-0.1751, 0.07223, 3.377), (-0.561, -0.5703, 2.529), (-0.7994, 0.005187, 2.529), (0.6548, -0.5936, 2.52), (-0.0204, -0.7921, 2.54), (-0.5755, 0.5755, 2.531), (0.5755, 0.5755, 2.531), (0.7828, -0.02802, 2.566), (2.084e-08, 0.8139, 2.531), (-3.095e-09, 0.7948, 1.107), (0.562, 0.562, 1.107), (0.7948, -3.434e-08, 1.107), (0.562, -0.562, 1.107), (-7.257e-08, -0.7948, 1.107), (-0.562, -0.562, 1.107), (-0.7948, 9.875e-09, 1.107), (-0.562, 0.562, 1.107), (-0.004759, 0.8306, 1.706), (0.6005, 0.6005, 1.706), (0.8493, -3.712e-08, 1.706), (0.5839, -0.5907, 1.706), (-0.004759, -0.8345, 1.706), (-0.5935, -0.5907, 1.706), (-0.8373, -0.001971, 1.706), (-0.5935, 0.5867, 1.706), (-0.4592, -0.4592, 2.812), (0.4166, -0.485, 2.873), (0.4592, 0.4592, 2.812), (-0.6494, 8.673e-09, 2.812), (-2.563e-08, -0.6494, 2.812), (-0.4647, 0.4148, 2.814), (0.6494, -2.746e-08, 2.812), (0.002757, 0.5879, 2.812), (-0.2852, -0.2852, 3.232), (0.2852, -0.2852, 3.232), (0.2852, 0.2852, 3.232), (-0.4034, 5.274e-09, 3.232), (1.128e-08, -0.4034, 3.232), (-0.2852, 0.2852, 3.232), (0.4034, -1.717e-08, 3.232), (4.655e-08, 0.4034, 3.232), (4.459, -4.527, 3.115), (4.339, -4.562, 3.119), (4.482, -4.426, 3.124), (4.417, -4.507, 3.178), (4.342, -4.537, 3.167), (4.458, -4.421, 3.167), (2.36, -1.965, 2.642), (2.281, -2.315, 2.613), (1.818, -2.355, 2.786), (2.133, -2.247, 2.832), (2.277, -1.947, 2.794), (1.845, -2.421, 2.643), (3.922, -3.826, 2.921), (3.594, -4.086, 3.023), (3.866, -3.814, 3.023), (3.585, -4.146, 2.91), (3.868, -4.063, 2.901), (3.768, -4.017, 3.049), (2.718, -2.784, 2.607), (2.582, -2.722, 2.807), (2.791, -2.462, 2.633), (2.311, -2.819, 2.768), (2.715, -2.446, 2.773), (2.334, -2.897, 2.618), (3.378, -3.163, 2.755), (2.998, -3.465, 2.874), (3.313, -3.149, 2.874), (2.988, -3.534, 2.742), (3.316, -3.438, 2.732), (3.2, -3.385, 2.904), (1.448, -1.459, 2.531), (1.268, -1.377, 2.797), (1.544, -1.033, 2.566), (0.9545, -1.501, 2.751), (1.444, -1.011, 2.751), (0.9391, -1.608, 2.547), (0.8236, -3.527, 2.677), (0.8344, -3.451, 2.821), (1.227, -3.921, 2.67), (1.237, -3.851, 2.803), (-0.1021, -4.894, 2.955), (-0.09767, -4.863, 3.014), (-0.2812, -4.719, 2.958), (-0.2764, -4.686, 3.022), (0.5892, 0.5892, 0.5594), (0.8333, -3.603e-08, 0.5594), (0.5892, -0.5892, 0.5594), (-7.565e-08, -0.8333, 0.5594), (-0.5892, -0.5892, 0.5594), (-0.8333, 1.033e-08, 0.5594), (-0.5892, 0.5892, 0.5594), (-2.804e-09, 0.8333, 0.5594), (-0.5633, 7.483e-09, 2.959), (-1.271e-08, -0.5633, 2.959), (-0.4144, 0.3422, 2.97), (0.5633, -2.385e-08, 2.959), (-0.02041, 0.4916, 2.961), (-0.3983, -0.3983, 2.959), (0.3706, -0.415, 2.998), (0.3983, 0.3983, 2.959), (0.4062, 2.257, 3.624), (0.5925, 2.326, 3.623), (0.4262, 2.228, 3.686), (0.5833, 2.288, 3.683), (-0.1935, 1.29, 3.086), (0.2694, 1.461, 3.084), (0.2465, 1.366, 3.232), (-0.1437, 1.218, 3.241), (0.03887, 1.841, 3.317), (0.4018, 1.903, 3.437), (0.4207, 1.982, 3.315), (0.07994, 1.781, 3.444), (-3.076, -1.597, 2.582), (-3.197, -1.303, 2.582), (-3.06, -1.581, 2.755), (-3.168, -1.319, 2.755), (-4.106, -2.216, 3.003), (-4.18, -2.035, 3.003), (-4.096, -2.206, 3.108), (-4.163, -2.045, 3.108), (-1.909, -1.063, 2.569), (-1.929, -1.083, 2.359), (-2.076, -0.7246, 2.359), (-2.041, -0.7448, 2.569), (-0.002276, 0.8486, 1.939), (0.6063, 0.6063, 1.939), (0.8575, -3.748e-08, 1.939), (0.5984, -0.6016, 1.939), (-0.002276, -0.8504, 1.939), (-0.5954, -0.5989, 1.937), (-0.8505, 0.02081, 1.937), (-0.603, 0.5997, 1.939), (-0.8262, 0.02063, 2.368), (-0.01177, -0.823, 2.376), (-0.5908, 0.5908, 2.37), (0.8176, -0.01616, 2.391), (0.0111, 0.8206, 2.348), (-0.5763, -0.5856, 2.368), (0.6366, -0.6012, 2.364), (0.5611, 0.5509, 2.353), (1.35, 3.67, 2.129), (1.83, 3.434, 2.133), (1.306, 2.193, 2.27), (0.7559, 2.463, 2.265), (0.7448, 2.456, 2.448), (1.32, 2.218, 2.448), (1.34, 3.664, 2.288), (1.843, 3.456, 2.288), (0.3108, 1.507, 2.527), (0.8863, 1.269, 2.527), (0.3219, 1.514, 2.345), (0.8719, 1.244, 2.35), (1.923, 4.623, 1.955), (2.275, 4.45, 1.959), (1.916, 4.619, 2.072), (2.285, 4.466, 2.072), (0.9987, 2.916, 2.379), (1.008, 2.922, 2.219), (1.501, 2.708, 2.379), (1.488, 2.687, 2.224)], [], [(148, 1, 3, 149), (149, 3, 5, 150), (150, 5, 7, 151), (151, 7, 9, 152), (152, 9, 11, 153), (153, 11, 13, 154), (59, 56, 21, 22), (154, 13, 15, 155), (155, 15, 1, 148), (0, 2, 4, 6, 8, 10, 12, 14), (17, 16, 23, 22, 21, 20, 19, 18), (60, 57, 19, 20), (61, 59, 22, 23), (62, 58, 17, 18), (56, 60, 20, 21), (63, 61, 23, 16), (58, 63, 16, 17), (57, 62, 18, 19), (162, 159, 30, 26), (172, 173, 169, 168), (160, 158, 28, 31), (161, 157, 27, 24), (159, 163, 29, 30), (158, 156, 25, 28), (157, 162, 26, 27), (181, 180, 170, 164), (114, 39, 32, 115), (113, 38, 39, 114), (112, 37, 38, 113), (111, 36, 37, 112), (110, 35, 36, 111), (109, 34, 35, 110), (108, 33, 34, 109), (115, 32, 33, 108), (39, 47, 40, 32), (38, 46, 47, 39), (37, 45, 46, 38), (36, 44, 45, 37), (35, 43, 44, 36), (34, 42, 43, 35), (33, 41, 42, 34), (32, 40, 41, 33), (29, 31, 55, 50), (31, 28, 53, 55), (24, 27, 52, 48), (30, 29, 50, 54), (28, 25, 51, 53), (25, 24, 48, 51), (122, 119, 62, 57), (123, 120, 63, 58), (120, 118, 61, 63), (121, 117, 60, 56), (119, 123, 58, 62), (118, 116, 59, 61), (117, 122, 57, 60), (116, 121, 56, 59), (80, 76, 66, 64), (65, 64, 66, 69, 67, 68), (81, 77, 68, 67), (76, 78, 69, 66), (78, 81, 67, 69), (77, 79, 65, 68), (79, 80, 64, 65), (99, 94, 71, 75), (87, 85, 103, 102), (98, 95, 73, 74), (96, 98, 74, 70), (95, 97, 72, 73), (94, 96, 70, 71), (91, 92, 80, 79), (89, 91, 79, 77), (90, 93, 81, 78), (88, 90, 78, 76), (93, 89, 77, 81), (92, 88, 76, 80), (71, 70, 84, 82), (73, 72, 85, 83), (70, 74, 86, 84), (74, 73, 83, 86), (101, 100, 106, 107), (75, 71, 82, 87), (82, 84, 88, 92), (83, 85, 89, 93), (84, 86, 90, 88), (86, 83, 93, 90), (85, 87, 91, 89), (87, 82, 92, 91), (26, 30, 96, 94), (49, 52, 97, 95), (30, 54, 98, 96), (54, 49, 95, 98), (52, 27, 99, 97), (27, 26, 94, 99), (72, 75, 100, 101), (75, 87, 102, 100), (85, 72, 101, 103), (102, 103, 105, 104), (103, 101, 107, 105), (100, 102, 104, 106), (107, 106, 104, 105), (72, 97, 99, 75), (0, 115, 108, 2), (2, 108, 109, 4), (4, 109, 110, 6), (6, 110, 111, 8), (8, 111, 112, 10), (10, 112, 113, 12), (12, 113, 114, 14), (14, 114, 115, 0), (51, 48, 121, 116), (52, 49, 122, 117), (53, 51, 116, 118), (54, 50, 123, 119), (48, 52, 117, 121), (134, 132, 124, 125), (50, 55, 120, 123), (49, 54, 119, 122), (125, 124, 126, 127), (135, 133, 127, 126), (133, 134, 125, 127), (132, 135, 126, 124), (53, 118, 131, 128), (120, 55, 129, 130), (118, 120, 130, 131), (55, 53, 128, 129), (128, 131, 135, 132), (130, 129, 134, 133), (131, 130, 133, 135), (129, 128, 132, 134), (145, 144, 138, 136), (146, 145, 136, 137), (136, 138, 142, 140), (144, 147, 139, 138), (147, 146, 137, 139), (137, 136, 140, 141), (138, 139, 143, 142), (141, 140, 142, 143), (24, 25, 147, 144), (139, 137, 141, 143), (13, 11, 145, 146), (25, 156, 13, 146, 147), (47, 155, 148, 40), (46, 154, 155, 47), (45, 153, 154, 46), (44, 152, 153, 45), (43, 151, 152, 44), (42, 150, 151, 43), (41, 149, 150, 42), (40, 148, 149, 41), (182, 183, 165, 171), (183, 181, 164, 165), (180, 182, 171, 170), (164, 170, 178, 176), (175, 174, 167, 166), (174, 172, 168, 167), (173, 175, 166, 169), (9, 7, 162, 157), (15, 13, 156, 158), (5, 3, 163, 159), (11, 9, 157, 161), (1, 15, 158, 160), (3, 1, 160, 163), (7, 5, 159, 162), (11, 161, 24, 144, 145), (29, 163, 175, 173), (160, 31, 172, 174), (163, 160, 174, 175), (31, 29, 173, 172), (177, 176, 178, 179), (171, 165, 177, 179), (165, 164, 176, 177), (170, 171, 179, 178), (168, 169, 182, 180), (166, 167, 181, 183), (169, 166, 183, 182), (167, 168, 180, 181)])
me_cylinder_003.materials.append(mat_isobark)
me_cylinder_003.use_remesh_preserve_volume = False
me_cylinder_003.use_remesh_preserve_attributes = False
me_cylinder_003.use_mirror_vertex_groups = False
me_cylinder_003.update()
me_cylinder = bpy.data.meshes.new('Cylinder')
me_cylinder.from_pydata([(-1.149e-08, 0.01449, 4.745), (0.01024, 0.01024, 4.745), (0.01449, -6.332e-10, 4.745), (0.01024, -0.01024, 4.745), (-1.276e-08, -0.01449, 4.745), (-0.01024, -0.01024, 4.745), (-0.01449, 1.727e-10, 4.745), (-0.01024, 0.01024, 4.745), (2.503e-08, 1.526, 1.558), (2.292e-08, 1.244, 2.161), (2.081e-08, 0.9608, 2.765), (1.871e-08, 0.6779, 3.368), (1.66e-08, 0.395, 3.971), (0.2793, 0.2793, 3.971), (0.4793, 0.4793, 3.368), (0.6794, 0.6794, 2.765), (0.8794, 0.8794, 2.161), (1.079, 1.079, 1.558), (0.395, -1.727e-08, 3.971), (0.6779, -2.963e-08, 3.368), (0.9608, -4.2e-08, 2.765), (1.244, -5.436e-08, 2.161), (1.526, -6.673e-08, 1.558), (0.2793, -0.2793, 3.971), (0.4793, -0.4793, 3.368), (0.6794, -0.6794, 2.765), (0.8794, -0.8794, 2.161), (1.079, -1.079, 1.558), (-1.794e-08, -0.395, 3.971), (-4.056e-08, -0.6779, 3.368), (-6.318e-08, -0.9608, 2.765), (-8.58e-08, -1.244, 2.161), (-1.084e-07, -1.526, 1.558), (-0.2793, -0.2793, 3.971), (-0.4793, -0.4793, 3.368), (-0.6794, -0.6794, 2.765), (-0.8794, -0.8794, 2.161), (-1.079, -1.079, 1.558), (-0.395, 4.711e-09, 3.971), (-0.6779, 8.084e-09, 3.368), (-0.9608, 1.146e-08, 2.765), (-1.244, 1.483e-08, 2.161), (-1.526, 1.82e-08, 1.558), (-0.2793, 0.2793, 3.971), (-0.4793, 0.4793, 3.368), (-0.6794, 0.6794, 2.765), (-0.8794, 0.8794, 2.161), (-1.079, 1.079, 1.558), (2.607e-08, 0.4911, 3.896), (0.3473, 0.3473, 3.971), (0.4911, -2.328e-08, 3.896), (0.3473, -0.3473, 3.971), (-1.686e-08, -0.4911, 3.896), (-0.3473, -0.3473, 3.971), (-0.4911, 4.045e-09, 3.896), (-0.3473, 0.3473, 3.971), (2.384e-08, 0.7814, 3.293), (0.5526, 0.5526, 3.368), (0.7814, -3.302e-08, 3.293), (0.5526, -0.5526, 3.368), (-4.448e-08, -0.7814, 3.293), (-0.5526, -0.5526, 3.368), (-0.7814, 1.046e-08, 3.293), (-0.5526, 0.5526, 3.368), (2.369e-08, 1.094, 2.69), (0.7733, 0.7733, 2.765), (1.094, -4.78e-08, 2.69), (0.7733, -0.7733, 2.765), (-7.192e-08, -1.094, 2.69), (-0.7733, -0.7733, 2.765), (-1.094, 1.304e-08, 2.69), (-0.7733, 0.7733, 2.765), (2.795e-08, 1.409, 2.086), (0.9962, 0.9962, 2.161), (1.409, -6.158e-08, 2.086), (0.9962, -0.9962, 2.161), (-9.522e-08, -1.409, 2.086), (-0.9962, -0.9962, 2.161), (-1.409, 1.68e-08, 2.086), (-0.9962, 0.9962, 2.161), (2.997e-08, 1.664, 1.483), (1.177, 1.177, 1.558), (1.664, -7.274e-08, 1.483), (1.177, -1.177, 1.558), (-1.155e-07, -1.664, 1.483), (-1.177, -1.177, 1.558), (-1.664, 1.984e-08, 1.483), (-1.177, 1.177, 1.558), (1.391, 1.391, 0.9553), (1.967, -8.467e-08, 0.8802), (1.391, -1.391, 0.9553), (-1.44e-07, -1.967, 0.8802), (-1.391, -1.391, 0.9553), (-1.967, 2.475e-08, 0.8802), (-1.391, 1.391, 0.9553), (2.791e-08, 1.967, 0.8802), (-3.058e-09, 0.505, 0.01084), (-3.058e-09, 0.505, 1.115), (0.3571, 0.3571, 0.01084), (0.3571, 0.3571, 1.115), (0.505, -2.106e-08, 0.01084), (0.505, -2.106e-08, 1.115), (0.3571, -0.3571, 0.01084), (0.3571, -0.3571, 1.115), (-4.721e-08, -0.505, 0.01084), (-4.721e-08, -0.505, 1.115), (-0.3571, -0.3571, 0.01084), (-0.3571, -0.3571, 1.115), (-0.505, 7.041e-09, 0.01084), (-0.505, 7.041e-09, 1.115), (-0.3571, 0.3571, 0.01084), (-0.3571, 0.3571, 1.115)], [], [(48, 0, 1, 49), (49, 1, 2, 50), (50, 2, 3, 51), (51, 3, 4, 52), (52, 4, 5, 53), (53, 5, 6, 54), (1, 0, 7, 6, 5, 4, 3, 2), (54, 6, 7, 55), (55, 7, 0, 48), (94, 47, 8, 95), (87, 46, 9, 80), (79, 45, 10, 72), (71, 44, 11, 64), (63, 43, 12, 56), (93, 42, 47, 94), (86, 41, 46, 87), (78, 40, 45, 79), (70, 39, 44, 71), (62, 38, 43, 63), (92, 37, 42, 93), (85, 36, 41, 86), (77, 35, 40, 78), (69, 34, 39, 70), (61, 33, 38, 62), (91, 32, 37, 92), (84, 31, 36, 85), (76, 30, 35, 77), (68, 29, 34, 69), (60, 28, 33, 61), (90, 27, 32, 91), (83, 26, 31, 84), (75, 25, 30, 76), (67, 24, 29, 68), (59, 23, 28, 60), (89, 22, 27, 90), (82, 21, 26, 83), (74, 20, 25, 75), (66, 19, 24, 67), (58, 18, 23, 59), (88, 17, 22, 89), (81, 16, 21, 82), (73, 15, 20, 74), (65, 14, 19, 66), (57, 13, 18, 58), (95, 8, 17, 88), (80, 9, 16, 81), (72, 10, 15, 73), (64, 11, 14, 65), (56, 12, 13, 57), (43, 55, 48, 12), (38, 54, 55, 43), (33, 53, 54, 38), (28, 52, 53, 33), (23, 51, 52, 28), (18, 50, 51, 23), (13, 49, 50, 18), (12, 48, 49, 13), (11, 56, 57, 14), (14, 57, 58, 19), (19, 58, 59, 24), (24, 59, 60, 29), (29, 60, 61, 34), (34, 61, 62, 39), (39, 62, 63, 44), (44, 63, 56, 11), (10, 64, 65, 15), (15, 65, 66, 20), (20, 66, 67, 25), (25, 67, 68, 30), (30, 68, 69, 35), (35, 69, 70, 40), (40, 70, 71, 45), (45, 71, 64, 10), (9, 72, 73, 16), (16, 73, 74, 21), (21, 74, 75, 26), (26, 75, 76, 31), (31, 76, 77, 36), (36, 77, 78, 41), (41, 78, 79, 46), (46, 79, 72, 9), (8, 80, 81, 17), (17, 81, 82, 22), (22, 82, 83, 27), (27, 83, 84, 32), (32, 84, 85, 37), (37, 85, 86, 42), (42, 86, 87, 47), (47, 87, 80, 8), (95, 88, 89, 90, 91, 92, 93, 94), (96, 97, 99, 98), (98, 99, 101, 100), (100, 101, 103, 102), (102, 103, 105, 104), (104, 105, 107, 106), (106, 107, 109, 108), (99, 97, 111, 109, 107, 105, 103, 101), (108, 109, 111, 110), (110, 111, 97, 96), (96, 98, 100, 102, 104, 106, 108, 110)])
me_cylinder.polygons.foreach_set('material_index', [0, 0, 0, 0, 0, 0, 0, 0, 0, 0, 0, 0, 0, 0, 0, 0, 0, 0, 0, 0, 0, 0, 0, 0, 0, 0, 0, 0, 0, 0, 0, 0, 0, 0, 0, 0, 0, 0, 0, 0, 0, 0, 0, 0, 0, 0, 0, 0, 0, 0, 0, 0, 0, 0, 0, 0, 0, 0, 0, 0, 0, 0, 0, 0, 0, 0, 0, 0, 0, 0, 0, 0, 0, 0, 0, 0, 0, 0, 0, 0, 0, 0, 0, 0, 0, 0, 0, 0, 0, 0, 1, 1, 1, 1, 1, 1, 1, 1, 1, 1])
me_cylinder.materials.append(mat_leaves)
me_cylinder.materials.append(mat_bark)
me_cylinder.use_remesh_preserve_volume = False
me_cylinder.use_remesh_preserve_attributes = False
me_cylinder.use_mirror_vertex_groups = False
me_cylinder.update()

# ---- objects
ob_plane_001 = bpy.data.objects.new('Plane.001', me_plane_002)
ob_plane = bpy.data.objects.new('Plane', me_plane_001)
ob_sun = bpy.data.objects.new('Sun', light_sun)
ob_camera = bpy.data.objects.new('Camera', cam_camera)
ob_icosphere = bpy.data.objects.new('Icosphere', me_icosphere)
ob_cylinder = bpy.data.objects.new('Cylinder', me_cylinder_003)
ob_christmastree = bpy.data.objects.new('ChristmasTree', me_cylinder)
ob_lamp = bpy.data.objects.new('Lamp', light_lamp)

# ---- transforms, parenting, visibility, modifiers, constraints
ob_plane_001.location = (0.6257, -0.3018, 4.165)
ob_plane_001.rotation_euler = (0.0, -0.0, -1.535)
ob_plane_001.scale = (2.829, 2.85, 2.829)
ob_plane_001.lineart.crease_threshold = 0.0
ob_plane.location = (0.63, -0.3393, 3.873)
ob_plane.rotation_euler = (0.0, -0.0, -1.535)
ob_plane.scale = (2.833, 2.833, 2.833)
ob_plane.lineart.crease_threshold = 0.0
ob_sun.location = (5.911, -0.3083, 7.131)
ob_sun.rotation_euler = (0.0113, 0.7466, 0.04285)
ob_sun.lineart.crease_threshold = 0.0
ob_camera.location = (4.285, -3.685, 8.485)
ob_camera.rotation_euler = (1.002, -1.195e-06, 0.8918)
ob_camera.scale = (0.4811, 0.4811, 0.4811)
ob_camera.lock_rotations_4d = False
ob_camera.empty_display_type = 'ARROWS'
ob_camera.color = (0.0, 0.0, 0.0, 0.0)
ob_camera.display_type = 'WIRE'
ob_camera.lineart.crease_threshold = 0.0
ob_icosphere.location = (-0.2078, 1.039, 3.465)
ob_icosphere.rotation_euler = (0.0, -0.0, 1.184)
ob_icosphere.scale = (0.3462, 0.3462, 0.3462)
ob_icosphere.lineart.crease_threshold = 0.0
ob_cylinder.location = (-0.5717, 0.1463, 1.812)
ob_cylinder.rotation_euler = (0.0, -0.0, 1.971)
ob_cylinder.scale = (0.1478, 0.1478, 0.4917)
ob_cylinder.lineart.crease_threshold = 0.0
ob_christmastree.location = (-3.812, -0.7307, 1.964)
ob_christmastree.scale = (0.2547, 0.2547, 0.4841)
ob_christmastree.lineart.crease_threshold = 0.0
ob_lamp.location = (-0.0602, 4.063, 5.904)
ob_lamp.rotation_euler = (0.6503, 0.05522, 3.05)
ob_lamp.lock_rotations_4d = False
ob_lamp.empty_display_type = 'ARROWS'
ob_lamp.color = (0.0, 0.0, 0.0, 0.0)
ob_lamp.lineart.crease_threshold = 0.0

# ---- collection membership
col_collection_1.objects.link(ob_plane_001)
col_collection_1.objects.link(ob_plane)
col_collection_1.objects.link(ob_sun)
col_collection_1.objects.link(ob_camera)
col_collection_2.objects.link(ob_icosphere)
col_collection_2.objects.link(ob_cylinder)
col_collection_2.objects.link(ob_christmastree)
col_collection_2.objects.link(ob_lamp)

# ---- scene / render settings (as saved in the file)
scene.camera = ob_camera
scene.frame_start = 1; scene.frame_end = 250; scene.frame_set(1)
scene.render.engine = 'CYCLES'
scene.render.resolution_percentage = 50
scene.render.dither_intensity = 0.0
scene.cycles.use_denoising = False
scene.cycles.samples = 128
scene.cycles.sampling_pattern = 'TABULATED_SOBOL'
scene.cycles.light_sampling_threshold = 0.0
scene.cycles.use_adaptive_sampling = False
scene.cycles.use_light_tree = False
scene.cycles.blur_glossy = 0.0
scene.cycles.sample_clamp_indirect = 0.0
scene.view_settings.view_transform = 'Standard'
bpy.context.view_layer.update()
